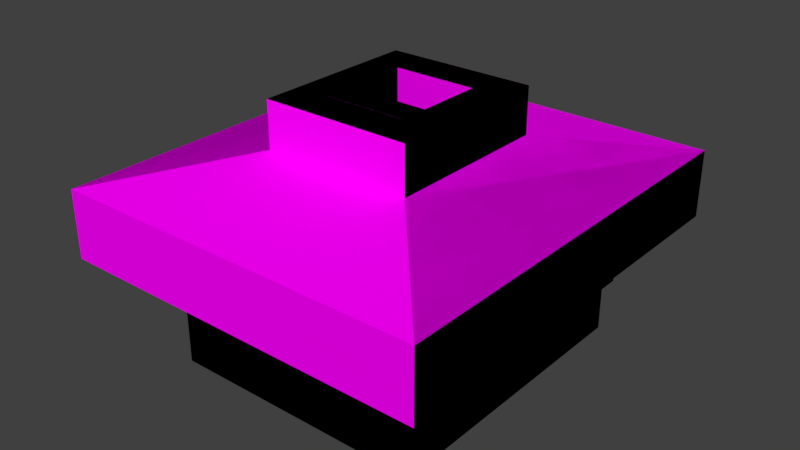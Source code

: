 # Source: Quiosque-bake_gg.blend  (saved by Blender 2.79.0; exported with 4.5.12 LTS)
import bpy
from mathutils import Matrix  # noqa: F401  (used for matrix-valued properties, if any)

bpy.ops.wm.read_factory_settings(use_empty=True)
scene = bpy.context.scene
scene.name = 'Scene'

# ---- collections
col_collection_1 = bpy.data.collections.new('Collection 1'); scene.collection.children.link(col_collection_1)

# ---- images (referenced by path relative to the original .blend; pixels are not part of the script)
import os
ASSET_DIR = os.environ.get("B2B_ASSET_DIR", "")  # directory of the original .blend (textures are referenced by path, not embedded)
HERE = os.path.dirname(os.path.abspath(__file__))  # packed textures are extracted next to this script under _unpacked/

def load_image(name, relpath, width, height, colorspace="sRGB"):
    """Load a texture the original file referenced (path relative to the .blend, or extracted next to this script)."""
    p = next((c for c in (os.path.join(HERE, relpath), os.path.join(ASSET_DIR, relpath)) if relpath and os.path.exists(c)), "")
    if p:
        img = bpy.data.images.load(p, check_existing=True)
        img.name = name
    else:  # same state as the original file: an image datablock whose file is absent (Cycles renders it pink)
        img = bpy.data.images.new(name, width, height)
        img.source = "FILE"
        img.filepath = "//" + (relpath or name)
    img.colorspace_settings.name = colorspace
    return img
img_quiosque = load_image('quiosque', '', 1024, 1024, 'sRGB')
img_ceramica_jpg_000 = load_image('ceramica.jpg.000', 'img quiosque/ceramica.jpg', 1024, 1024, 'sRGB')
img_branca_jpg_000 = load_image('branca.jpg.000', 'img quiosque/branca.jpg', 1024, 1024, 'sRGB')
img_granito_jpg_001 = load_image('granito.jpg.001', 'img quiosque/granito.jpg', 1024, 1024, 'sRGB')
img_metal_bordas_jpg_000 = load_image('metal bordas.jpg.000', 'img quiosque/metal bordas.jpg', 1024, 1024, 'sRGB')
img_metal_quadrado_jpg_003 = load_image('metal quadrado.jpg.003', 'img quiosque/metal quadrado.jpg', 1024, 1024, 'sRGB')
img_telhado_jpg_000 = load_image('telhado.jpg.000', 'img quiosque/telhado.jpg', 1024, 1024, 'sRGB')
img_azul_escuro_jpg_000 = load_image('azul escuro.jpg.000', 'img quiosque/azul escuro.jpg', 1024, 1024, 'sRGB')
img_metal_quadrado_jpg_002 = load_image('metal quadrado.jpg.002', 'metal quadrado.jpg', 1024, 1024, 'sRGB')
img_porta_jpg_001 = load_image('porta.jpg.001', 'porta.jpg', 1024, 1024, 'sRGB')

# ---- materials (node trees are filled in below, after node groups)
mat_material = bpy.data.materials.new('Material')
mat_material.alpha_threshold = 0.0
mat_material.roughness = 0.5
mat_ceramica_001 = bpy.data.materials.new('ceramica.001')
mat_ceramica_001.alpha_threshold = 0.0
mat_ceramica_001.roughness = 0.5
mat_concreto_001 = bpy.data.materials.new('concreto.001')
mat_concreto_001.alpha_threshold = 0.0
mat_concreto_001.roughness = 0.5
mat_granito_001 = bpy.data.materials.new('granito.001')
mat_granito_001.alpha_threshold = 0.0
mat_granito_001.roughness = 0.5
mat_parede_001 = bpy.data.materials.new('parede.001')
mat_parede_001.alpha_threshold = 0.0
mat_parede_001.roughness = 0.5
mat_metal_001 = bpy.data.materials.new('metal.001')
mat_metal_001.alpha_threshold = 0.0
mat_metal_001.roughness = 0.5
mat_metal_industrial_001 = bpy.data.materials.new('metal industrial.001')
mat_metal_industrial_001.alpha_threshold = 0.0
mat_metal_industrial_001.roughness = 0.5
mat_telhado_001 = bpy.data.materials.new('telhado.001')
mat_telhado_001.alpha_threshold = 0.0
mat_telhado_001.roughness = 0.5
mat_telhado_2_001 = bpy.data.materials.new('telhado 2.001')
mat_telhado_2_001.alpha_threshold = 0.0
mat_telhado_2_001.roughness = 0.5
mat_porta_metal_001 = bpy.data.materials.new('porta metal.001')
mat_porta_metal_001.alpha_threshold = 0.0
mat_porta_metal_001.roughness = 0.5
mat_porta_lateral_001 = bpy.data.materials.new('porta lateral.001')
mat_porta_lateral_001.alpha_threshold = 0.0
mat_porta_lateral_001.roughness = 0.5

# ---- material node trees
mat_material.use_nodes = True; mat_material.node_tree.nodes.clear()
_N = mat_material.node_tree.nodes; _L = mat_material.node_tree.links
n0 = _N.new('ShaderNodeOutputMaterial'); n0.name = 'Material Output'; n0.location = (300, 300)
n1 = _N.new('ShaderNodeBsdfDiffuse'); n1.name = 'Diffuse BSDF'; n1.location = (10, 300)
n2 = _N.new('ShaderNodeTexImage'); n2.name = 'Image Texture'; n2.location = (-280, 400)
n2.width = 140
n2.image = img_quiosque
_L.new(n1.outputs[0], n0.inputs[0])
_L.new(n2.outputs[0], n1.inputs[0])
n0.is_active_output = True
mat_ceramica_001.use_nodes = True; mat_ceramica_001.node_tree.nodes.clear()
_N = mat_ceramica_001.node_tree.nodes; _L = mat_ceramica_001.node_tree.links
n0 = _N.new('ShaderNodeOutputMaterial'); n0.name = 'Material Output'; n0.location = (300, 300)
n1 = _N.new('ShaderNodeBsdfDiffuse'); n1.name = 'Diffuse BSDF'; n1.location = (10, 300)
n2 = _N.new('ShaderNodeTexCoord'); n2.name = 'Texture Coordinate'; n2.location = (222, -231)
n3 = _N.new('ShaderNodeTexImage'); n3.name = 'Image Texture'; n3.location = (-87, 800)
n3.width = 140
n3.image = img_ceramica_jpg_000
n4 = _N.new('ShaderNodeMapping'); n4.name = 'Mapping'; n4.location = (-416, 290)
n4.vector_type = 'TEXTURE'
n4.inputs[3].default_value = (0.1, -0.1, 5.96e-08)
_L.new(n1.outputs[0], n0.inputs[0])
_L.new(n3.outputs[0], n1.inputs[0])
_L.new(n4.outputs[0], n3.inputs[0])
_L.new(n2.outputs[2], n4.inputs[0])
n0.is_active_output = True
mat_concreto_001.use_nodes = True; mat_concreto_001.node_tree.nodes.clear()
_N = mat_concreto_001.node_tree.nodes; _L = mat_concreto_001.node_tree.links
n0 = _N.new('ShaderNodeOutputMaterial'); n0.name = 'Material Output'; n0.location = (300, 300)
n1 = _N.new('ShaderNodeBsdfDiffuse'); n1.name = 'Diffuse BSDF'; n1.location = (10, 300)
n2 = _N.new('ShaderNodeTexCoord'); n2.name = 'Texture Coordinate'; n2.location = (122, -65)
n3 = _N.new('ShaderNodeTexImage'); n3.name = 'Image Texture'; n3.location = (-29, 651)
n3.width = 140
n3.image = img_branca_jpg_000
n4 = _N.new('ShaderNodeMapping'); n4.name = 'Mapping'; n4.location = (-250, 151)
n4.vector_type = 'TEXTURE'
n4.inputs[3].default_value = (0.1, 0.1, 0.1)
_L.new(n1.outputs[0], n0.inputs[0])
_L.new(n3.outputs[0], n1.inputs[0])
_L.new(n4.outputs[0], n3.inputs[0])
_L.new(n2.outputs[2], n4.inputs[0])
n0.is_active_output = True
mat_granito_001.use_nodes = True; mat_granito_001.node_tree.nodes.clear()
_N = mat_granito_001.node_tree.nodes; _L = mat_granito_001.node_tree.links
n0 = _N.new('ShaderNodeOutputMaterial'); n0.name = 'Material Output'; n0.location = (300, 300)
n1 = _N.new('ShaderNodeBsdfDiffuse'); n1.name = 'Diffuse BSDF'; n1.location = (10, 300)
n2 = _N.new('ShaderNodeTexCoord'); n2.name = 'Texture Coordinate'; n2.location = (193, -85)
n3 = _N.new('ShaderNodeTexImage'); n3.name = 'Image Texture'; n3.location = (24, 651)
n3.width = 140
n3.image = img_granito_jpg_001
n4 = _N.new('ShaderNodeMapping'); n4.name = 'Mapping'; n4.location = (-174, 119)
n4.vector_type = 'TEXTURE'
n4.inputs[3].default_value = (0.08, 0.08, 0.08)
_L.new(n1.outputs[0], n0.inputs[0])
_L.new(n3.outputs[0], n1.inputs[0])
_L.new(n4.outputs[0], n3.inputs[0])
_L.new(n2.outputs[2], n4.inputs[0])
n0.is_active_output = True
mat_parede_001.use_nodes = True; mat_parede_001.node_tree.nodes.clear()
_N = mat_parede_001.node_tree.nodes; _L = mat_parede_001.node_tree.links
n0 = _N.new('ShaderNodeOutputMaterial'); n0.name = 'Material Output'; n0.location = (300, 300)
n1 = _N.new('ShaderNodeBsdfDiffuse'); n1.name = 'Diffuse BSDF'; n1.location = (10, 300)
n2 = _N.new('ShaderNodeTexCoord'); n2.name = 'Texture Coordinate'; n2.location = (251, -83)
n3 = _N.new('ShaderNodeTexImage'); n3.name = 'Image Texture'; n3.location = (111, 613)
n3.width = 140
n3.image = img_ceramica_jpg_000
n4 = _N.new('ShaderNodeMapping'); n4.name = 'Mapping'; n4.location = (-177, 72)
n4.vector_type = 'TEXTURE'
n4.inputs[3].default_value = (0.1, 0.1, 0.1)
_L.new(n1.outputs[0], n0.inputs[0])
_L.new(n3.outputs[0], n1.inputs[0])
_L.new(n4.outputs[0], n3.inputs[0])
_L.new(n2.outputs[2], n4.inputs[0])
n0.is_active_output = True
mat_metal_001.use_nodes = True; mat_metal_001.node_tree.nodes.clear()
_N = mat_metal_001.node_tree.nodes; _L = mat_metal_001.node_tree.links
n0 = _N.new('ShaderNodeOutputMaterial'); n0.name = 'Material Output'; n0.location = (300, 300)
n1 = _N.new('ShaderNodeBsdfDiffuse'); n1.name = 'Diffuse BSDF'; n1.location = (10, 300)
n2 = _N.new('ShaderNodeTexCoord'); n2.name = 'Texture Coordinate'; n2.location = (219, 50)
n3 = _N.new('ShaderNodeTexImage'); n3.name = 'Image Texture'; n3.location = (133, 635)
n3.width = 140
n3.image = img_metal_bordas_jpg_000
n4 = _N.new('ShaderNodeMapping'); n4.name = 'Mapping'; n4.location = (-148, 123)
n4.vector_type = 'TEXTURE'
_L.new(n1.outputs[0], n0.inputs[0])
_L.new(n3.outputs[0], n1.inputs[0])
_L.new(n4.outputs[0], n3.inputs[0])
_L.new(n2.outputs[2], n4.inputs[0])
n0.is_active_output = True
mat_metal_industrial_001.use_nodes = True; mat_metal_industrial_001.node_tree.nodes.clear()
_N = mat_metal_industrial_001.node_tree.nodes; _L = mat_metal_industrial_001.node_tree.links
n0 = _N.new('ShaderNodeOutputMaterial'); n0.name = 'Material Output'; n0.location = (300, 300)
n1 = _N.new('ShaderNodeBsdfDiffuse'); n1.name = 'Diffuse BSDF'; n1.location = (10, 300)
n2 = _N.new('ShaderNodeTexCoord'); n2.name = 'Texture Coordinate'; n2.location = (260, -134)
n3 = _N.new('ShaderNodeTexImage'); n3.name = 'Image Texture'; n3.location = (136, 700)
n3.width = 140
n3.image = img_metal_quadrado_jpg_003
n4 = _N.new('ShaderNodeMapping'); n4.name = 'Mapping'; n4.location = (-143, 58)
n4.vector_type = 'TEXTURE'
n4.inputs[3].default_value = (3.0, 0.5, 1.0)
_L.new(n1.outputs[0], n0.inputs[0])
_L.new(n3.outputs[0], n1.inputs[0])
_L.new(n4.outputs[0], n3.inputs[0])
_L.new(n2.outputs[2], n4.inputs[0])
n0.is_active_output = True
mat_telhado_001.use_nodes = True; mat_telhado_001.node_tree.nodes.clear()
_N = mat_telhado_001.node_tree.nodes; _L = mat_telhado_001.node_tree.links
n0 = _N.new('ShaderNodeOutputMaterial'); n0.name = 'Material Output'; n0.location = (300, 300)
n1 = _N.new('ShaderNodeBsdfDiffuse'); n1.name = 'Diffuse BSDF'; n1.location = (10, 300)
n2 = _N.new('ShaderNodeTexCoord'); n2.name = 'Texture Coordinate'; n2.location = (221, -67)
n3 = _N.new('ShaderNodeTexImage'); n3.name = 'Image Texture'; n3.location = (73, 590)
n3.width = 140
n3.image = img_telhado_jpg_000
n4 = _N.new('ShaderNodeMapping'); n4.name = 'Mapping'; n4.location = (-145, 115)
_L.new(n1.outputs[0], n0.inputs[0])
_L.new(n3.outputs[0], n1.inputs[0])
_L.new(n4.outputs[0], n3.inputs[0])
_L.new(n2.outputs[2], n4.inputs[0])
n0.is_active_output = True
mat_telhado_2_001.use_nodes = True; mat_telhado_2_001.node_tree.nodes.clear()
_N = mat_telhado_2_001.node_tree.nodes; _L = mat_telhado_2_001.node_tree.links
n0 = _N.new('ShaderNodeOutputMaterial'); n0.name = 'Material Output'; n0.location = (300, 300)
n1 = _N.new('ShaderNodeBsdfDiffuse'); n1.name = 'Diffuse BSDF'; n1.location = (10, 300)
n2 = _N.new('ShaderNodeTexCoord'); n2.name = 'Texture Coordinate'; n2.location = (281, -165)
n3 = _N.new('ShaderNodeTexImage'); n3.name = 'Image Texture'; n3.location = (167, 660)
n3.width = 140
n3.image = img_azul_escuro_jpg_000
n4 = _N.new('ShaderNodeMapping'); n4.name = 'Mapping'; n4.location = (-94, 76)
n4.vector_type = 'TEXTURE'
_L.new(n1.outputs[0], n0.inputs[0])
_L.new(n3.outputs[0], n1.inputs[0])
_L.new(n4.outputs[0], n3.inputs[0])
_L.new(n2.outputs[2], n4.inputs[0])
n0.is_active_output = True
mat_porta_metal_001.use_nodes = True; mat_porta_metal_001.node_tree.nodes.clear()
_N = mat_porta_metal_001.node_tree.nodes; _L = mat_porta_metal_001.node_tree.links
n0 = _N.new('ShaderNodeOutputMaterial'); n0.name = 'Material Output'; n0.location = (300, 300)
n1 = _N.new('ShaderNodeBsdfDiffuse'); n1.name = 'Diffuse BSDF'; n1.location = (10, 300)
n2 = _N.new('ShaderNodeTexCoord'); n2.name = 'Texture Coordinate'; n2.location = (311, 53)
n3 = _N.new('ShaderNodeTexImage'); n3.name = 'Image Texture'; n3.location = (221, 646)
n3.width = 140
n3.image = img_metal_quadrado_jpg_002
n4 = _N.new('ShaderNodeMapping'); n4.name = 'Mapping'; n4.location = (-158, 151)
n4.vector_type = 'TEXTURE'
n4.inputs[3].default_value = (0.9, 0.4, 0.1)
_L.new(n1.outputs[0], n0.inputs[0])
_L.new(n3.outputs[0], n1.inputs[0])
_L.new(n4.outputs[0], n3.inputs[0])
_L.new(n2.outputs[2], n4.inputs[0])
n0.is_active_output = True
mat_porta_lateral_001.use_nodes = True; mat_porta_lateral_001.node_tree.nodes.clear()
_N = mat_porta_lateral_001.node_tree.nodes; _L = mat_porta_lateral_001.node_tree.links
n0 = _N.new('ShaderNodeOutputMaterial'); n0.name = 'Material Output'; n0.location = (300, 300)
n1 = _N.new('ShaderNodeBsdfDiffuse'); n1.name = 'Diffuse BSDF'; n1.location = (10, 300)
n2 = _N.new('ShaderNodeTexCoord'); n2.name = 'Texture Coordinate'; n2.location = (152, -316)
n3 = _N.new('ShaderNodeMapping'); n3.name = 'Mapping'; n3.location = (-248, -2)
n3.vector_type = 'TEXTURE'
n3.inputs[3].default_value = (0.5, 1.0, 1.0)
n4 = _N.new('ShaderNodeTexImage'); n4.name = 'Image Texture'; n4.location = (-190, 485)
n4.width = 140
n4.image = img_porta_jpg_001
_L.new(n1.outputs[0], n0.inputs[0])
_L.new(n4.outputs[0], n1.inputs[0])
_L.new(n3.outputs[0], n4.inputs[0])
_L.new(n2.outputs[2], n3.inputs[0])
n0.is_active_output = True

# ---- world
world_world = bpy.data.worlds.new('World'); scene.world = world_world
world_world.color = (0.05088, 0.05088, 0.05088)
world_world.use_sun_shadow = False
world_world.sun_shadow_jitter_overblur = 0.0
world_world.cycles.sampling_method = 'MANUAL'

# ---- meshes
me_plane_007 = bpy.data.meshes.new('Plane.007')
me_plane_007.from_pydata([(-0.075, -0.2745, 0.0), (0.075, -0.2745, 0.0), (-0.075, -0.1245, 0.0), (0.075, -0.1245, 0.0), (-0.075, 0.1755, 0.0), (0.075, 0.1755, 0.0), (-0.375, -0.2745, 0.0), (-0.375, -0.1245, 0.0), (-0.075, 2.676, 0.0), (0.075, 2.676, 0.0), (-0.075, 2.826, 0.0), (0.075, 2.826, 0.0), (-0.075, 5.326, 0.0), (0.075, 5.326, 0.0), (-0.075, 5.626, 0.0), (0.075, 5.626, 0.0), (-0.075, 5.776, 0.0), (0.075, 5.776, 0.0), (-0.375, 5.626, 0.0), (-0.375, 5.776, 0.0), (-1.875, 5.626, 0.0), (-1.875, 5.776, 0.0), (-3.875, 5.626, 0.0), (-3.875, 5.776, 0.0), (-4.875, 5.626, 0.0), (-4.875, 5.776, 0.0), (-5.175, 5.626, 0.0), (-5.175, 5.776, 0.0), (-5.325, 5.626, 0.0), (-5.325, 5.776, 0.0), (-1.875, -0.2745, 0.0), (-1.875, -0.1245, 0.0), (-4.875, -0.2745, 0.0), (-4.875, -0.1245, 0.0), (-5.175, -0.2745, 0.0), (-5.175, -0.1245, 0.0), (-5.325, -0.2745, 0.0), (-5.325, -0.1245, 0.0), (-0.075, -0.1245, 1.0), (-0.075, -0.2745, 1.0), (0.075, -0.2745, 1.0), (0.075, -0.1245, 1.0), (0.075, 0.1755, 1.0), (-0.075, 0.1755, 1.0), (-0.375, -0.1245, 1.0), (-0.375, -0.2745, 1.0), (0.075, 2.676, 1.0), (-0.075, 2.676, 1.0), (0.075, 2.826, 1.0), (-0.075, 2.826, 1.0), (0.075, 5.326, 1.0), (-0.075, 5.326, 1.0), (0.075, 5.626, 1.0), (-0.075, 5.626, 1.0), (0.075, 5.776, 1.0), (-0.075, 5.776, 1.0), (-0.375, 5.776, 1.0), (-0.375, 5.626, 1.0), (-1.875, 5.776, 1.0), (-1.875, 5.626, 1.0), (-3.875, 5.776, 1.0), (-3.875, 5.626, 1.0), (-4.875, 5.776, 1.0), (-4.875, 5.626, 1.0), (-5.175, 5.776, 1.0), (-5.175, 5.626, 1.0), (-5.325, 5.776, 1.0), (-5.325, 5.626, 1.0), (-1.875, -0.1245, 1.0), (-1.875, -0.2745, 1.0), (-4.875, -0.1245, 1.0), (-4.875, -0.2745, 1.0), (-5.175, -0.1245, 1.0), (-5.175, -0.2745, 1.0), (-5.325, -0.1245, 1.0), (-5.325, -0.2745, 1.0), (-0.075, -0.1245, 1.15), (-0.075, -0.2745, 1.15), (0.075, -0.2745, 1.15), (0.075, -0.1245, 1.15), (0.075, 0.1755, 1.15), (-0.075, 0.1755, 1.15), (-0.375, -0.1245, 1.15), (-0.375, -0.2745, 1.15), (0.075, 2.676, 1.15), (-0.075, 2.676, 1.15), (0.075, 2.826, 1.15), (-0.075, 2.826, 1.15), (0.075, 5.326, 1.15), (-0.075, 5.326, 1.15), (0.075, 5.626, 1.15), (-0.075, 5.626, 1.15), (0.075, 5.776, 1.15), (-0.075, 5.776, 1.15), (-0.375, 5.776, 1.15), (-0.375, 5.626, 1.15), (-1.875, 5.776, 1.15), (-1.875, 5.626, 1.15), (-3.875, 5.776, 1.15), (-3.875, 5.626, 1.15), (-4.875, 5.776, 1.15), (-4.875, 5.626, 1.15), (-5.175, 5.776, 1.15), (-5.175, 5.626, 1.15), (-5.325, 5.776, 1.15), (-5.325, 5.626, 1.15), (-1.875, -0.1245, 1.15), (-1.875, -0.2745, 1.15), (-4.875, -0.1245, 1.15), (-4.875, -0.2745, 1.15), (-5.175, -0.1245, 1.15), (-5.175, -0.2745, 1.15), (-5.325, -0.1245, 1.15), (-5.325, -0.2745, 1.15), (-0.075, -0.1245, 2.15), (-0.075, -0.2745, 2.15), (0.075, -0.2745, 2.15), (0.075, -0.1245, 2.15), (0.075, 0.1755, 2.15), (-0.075, 0.1755, 2.15), (-0.375, -0.1245, 2.15), (-0.375, -0.2745, 2.15), (0.075, 2.676, 2.15), (-0.075, 2.676, 2.15), (0.075, 2.826, 2.15), (-0.075, 2.826, 2.15), (0.075, 5.326, 2.15), (-0.075, 5.326, 2.15), (0.075, 5.626, 2.15), (-0.075, 5.626, 2.15), (0.075, 5.776, 2.15), (-0.075, 5.776, 2.15), (-0.375, 5.776, 2.15), (-0.375, 5.626, 2.15), (-1.875, 5.776, 2.15), (-1.875, 5.626, 2.15), (-3.875, 5.776, 2.15), (-3.875, 5.626, 2.15), (-4.875, 5.776, 2.15), (-4.875, 5.626, 2.15), (-5.175, 5.776, 2.15), (-5.175, 5.626, 2.15), (-5.325, 5.776, 2.15), (-5.325, 5.626, 2.15), (-1.875, -0.1245, 2.15), (-1.875, -0.2745, 2.15), (-4.875, -0.1245, 2.15), (-4.875, -0.2745, 2.15), (-5.175, -0.1245, 2.15), (-5.175, -0.2745, 2.15), (-5.325, -0.1245, 2.15), (-5.325, -0.2745, 2.15), (-0.075, -0.1245, 2.3), (-0.075, -0.2745, 2.3), (0.075, -0.2745, 2.3), (0.075, -0.1245, 2.3), (0.075, 0.1755, 2.3), (-0.075, 0.1755, 2.3), (-0.375, -0.1245, 2.3), (-0.375, -0.2745, 2.3), (0.075, 2.676, 2.3), (-0.075, 2.676, 2.3), (0.075, 2.826, 2.3), (-0.075, 2.826, 2.3), (0.075, 5.326, 2.3), (-0.075, 5.326, 2.3), (0.075, 5.626, 2.3), (-0.075, 5.626, 2.3), (0.075, 5.776, 2.3), (-0.075, 5.776, 2.3), (-0.375, 5.776, 2.3), (-0.375, 5.626, 2.3), (-1.875, 5.776, 2.3), (-1.875, 5.626, 2.3), (-3.875, 5.776, 2.3), (-3.875, 5.626, 2.3), (-4.875, 5.776, 2.3), (-4.875, 5.626, 2.3), (-5.175, 5.776, 2.3), (-5.175, 5.626, 2.3), (-5.325, 5.776, 2.3), (-5.325, 5.626, 2.3), (-1.875, -0.1245, 2.3), (-1.875, -0.2745, 2.3), (-4.875, -0.1245, 2.3), (-4.875, -0.2745, 2.3), (-5.175, -0.1245, 2.3), (-5.175, -0.2745, 2.3), (-5.325, -0.1245, 2.3), (-5.325, -0.2745, 2.3), (-0.075, 5.626, 1.075), (-1.875, 5.776, 1.075), (0.075, -0.1245, 1.075), (0.075, 0.1755, 1.075), (-1.875, -0.1245, 1.075), (-4.875, -0.1245, 1.075), (-1.875, 5.626, 1.075), (-0.075, 0.1755, 1.075), (-0.075, -0.1245, 1.075), (-4.875, -0.2745, 1.075), (-1.875, -0.2745, 1.075), (0.075, 2.826, 1.075), (0.075, 5.326, 1.075), (-3.875, 5.776, 1.075), (-3.875, 5.626, 1.075), (-0.075, 5.326, 1.075), (-0.075, 2.826, 1.075), (-4.875, 5.776, 1.075), (-4.875, 5.626, 1.075), (0.075, 5.626, 1.075), (-5.175, -0.2745, 1.075), (-0.075, -0.2745, 1.075), (-0.375, -0.2745, 1.075), (-0.075, 5.776, 1.075), (0.075, 5.776, 1.075), (-5.175, -0.1245, 1.075), (-0.375, -0.1245, 1.075), (-5.175, 5.626, 1.075), (-5.325, -0.2745, 1.075), (-5.325, -0.1245, 1.075), (-5.175, 5.776, 1.075), (-0.075, 2.676, 1.075), (-5.325, 5.626, 1.075), (-5.325, 5.776, 1.075), (0.075, 2.676, 1.075), (-0.375, 5.626, 1.075), (-0.375, 5.776, 1.075), (0.075, -0.2745, 1.075), (0.226, 0.1755, 1.075), (0.226, 0.1755, 1.15), (0.226, 5.326, 1.075), (0.226, 5.326, 1.15), (0.226, -0.2745, 1.15), (0.226, -0.1245, 1.15), (0.226, 2.676, 1.15), (0.226, 2.826, 1.15), (0.226, 5.626, 1.15), (0.226, 5.776, 1.15), (0.226, 5.626, 1.075), (0.226, 2.676, 1.075), (0.226, -0.2745, 1.075), (0.226, -0.1245, 1.075), (0.226, 2.826, 1.075), (0.226, 5.776, 1.075), (1.252, -1.593, 2.384), (1.252, 7.094, 2.384), (-6.502, 7.094, 2.384), (-6.502, -1.593, 2.384), (1.252, -1.593, 3.774), (1.252, 7.094, 3.774), (-6.502, 7.094, 3.774), (-6.502, -1.593, 3.774), (-1.073, 1.012, 4.303), (-1.073, 4.489, 4.303), (-4.177, 4.489, 4.303), (-4.177, 1.012, 4.303), (-1.073, 1.012, 5.261), (-1.073, 4.489, 5.261), (-4.177, 4.489, 5.261), (-4.177, 1.012, 5.261), (-1.76, 1.781, 5.261), (-1.76, 3.72, 5.261), (-3.49, 3.72, 5.261), (-3.49, 1.781, 5.261), (-1.76, 1.781, 4.594), (-1.76, 3.72, 4.594), (-3.49, 3.72, 4.594), (-3.49, 1.781, 4.594), (-1.875, -0.4245, 1.075), (-1.875, -0.4245, 1.15), (-0.075, -0.4245, 1.15), (0.075, -0.4245, 1.15), (-0.375, -0.4245, 1.15), (-0.075, -0.4245, 1.075), (0.075, -0.4245, 1.075), (-0.375, -0.4245, 1.075), (0.226, -0.4245, 1.075), (0.226, -0.4245, 1.15), (0.075, 5.926, 1.15), (-0.075, 5.926, 1.15), (-0.375, 5.926, 1.15), (-1.875, 5.926, 1.15), (-0.075, 5.926, 1.075), (-0.375, 5.926, 1.075), (-1.875, 5.926, 1.075), (0.226, 5.926, 1.075), (0.075, 5.926, 1.075), (0.226, 5.926, 1.15)], [], [(16, 19, 56, 55), (29, 28, 67, 66), (36, 34, 73, 75), (18, 14, 53, 57), (25, 27, 64, 62), (5, 9, 46, 42), (37, 36, 75, 74), (26, 24, 63, 65), (8, 4, 43, 47), (33, 35, 72, 70), (15, 17, 54, 52), (22, 23, 25, 24), (34, 32, 71, 73), (2, 7, 44, 38), (17, 16, 55, 54), (6, 0, 39, 45), (31, 33, 70, 68), (13, 15, 52, 50), (24, 25, 62, 63), (217, 208, 101, 103), (198, 216, 82, 76), (195, 215, 110, 108), (243, 214, 286, 285), (77, 83, 272, 270), (210, 199, 109, 111), (227, 192, 241, 240), (208, 207, 100, 101), (190, 205, 89, 91), (191, 203, 98, 96), (86, 84, 234, 235), (194, 195, 108, 106), (204, 196, 97, 99), (197, 198, 76, 81), (199, 200, 107, 109), (209, 214, 243, 238), (203, 204, 99, 98), (205, 206, 87, 89), (10, 8, 47, 49), (0, 1, 40, 39), (28, 37, 74, 67), (9, 11, 48, 46), (27, 29, 66, 64), (1, 3, 41, 40), (20, 18, 57, 59), (35, 26, 65, 72), (19, 21, 58, 56), (12, 10, 49, 51), (30, 6, 45, 69), (23, 22, 61, 60), (11, 13, 50, 48), (7, 31, 68, 44), (4, 2, 38, 43), (22, 20, 59, 61), (3, 5, 42, 41), (21, 23, 60, 58), (14, 12, 51, 53), (32, 30, 69, 71), (105, 112, 150, 143), (95, 91, 129, 133), (94, 95, 133, 132), (81, 80, 84, 85), (104, 105, 143, 142), (87, 86, 88, 89), (113, 111, 149, 151), (90, 92, 130, 128), (100, 102, 140, 138), (95, 94, 96, 97), (85, 84, 122, 123), (112, 113, 151, 150), (103, 101, 139, 141), (83, 82, 106, 107), (76, 82, 120, 114), (108, 110, 148, 146), (92, 93, 131, 130), (83, 77, 115, 121), (219, 218, 113, 112), (207, 220, 102, 100), (90, 88, 231, 236), (218, 210, 111, 113), (221, 197, 81, 85), (223, 222, 105, 104), (202, 209, 238, 230), (225, 190, 91, 95), (222, 219, 112, 105), (220, 223, 104, 102), (93, 92, 278, 279), (215, 217, 103, 110), (206, 221, 85, 87), (200, 212, 275, 268), (80, 79, 233, 229), (78, 77, 270, 271), (237, 243, 285, 287), (196, 225, 95, 97), (216, 194, 106, 82), (191, 96, 281, 284), (126, 128, 166, 164), (141, 139, 177, 179), (151, 149, 187, 189), (129, 127, 165, 167), (116, 117, 155, 154), (150, 151, 189, 188), (175, 177, 139, 137), (115, 116, 154, 153), (146, 148, 186, 184), (127, 125, 163, 165), (134, 136, 174, 172), (149, 147, 185, 187), (122, 124, 162, 160), (137, 135, 173, 175), (86, 87, 125, 124), (102, 104, 142, 140), (93, 94, 132, 131), (110, 103, 141, 148), (87, 85, 123, 125), (107, 106, 144, 145), (77, 78, 116, 115), (97, 96, 134, 135), (84, 86, 124, 122), (78, 79, 117, 116), (89, 88, 126, 127), (80, 81, 119, 118), (98, 99, 137, 136), (109, 107, 145, 147), (81, 76, 114, 119), (99, 97, 135, 137), (106, 108, 146, 144), (79, 80, 118, 117), (96, 98, 136, 134), (91, 89, 127, 129), (82, 83, 121, 120), (101, 100, 138, 139), (88, 90, 128, 126), (111, 109, 147, 149), (153, 154, 155, 152), (152, 155, 156, 157), (153, 152, 158, 159), (161, 160, 162, 163), (165, 164, 166, 167), (167, 166, 168, 169), (167, 169, 170, 171), (173, 172, 174, 175), (177, 176, 178, 179), (179, 178, 180, 181), (183, 182, 184, 185), (185, 184, 186, 187), (187, 186, 188, 189), (181, 188, 186, 179), (156, 160, 161, 157), (138, 140, 178, 176), (130, 131, 169, 168), (143, 150, 188, 181), (119, 114, 152, 157), (142, 143, 181, 180), (148, 141, 179, 186), (117, 118, 156, 155), (128, 130, 168, 166), (158, 182, 183, 159), (140, 142, 180, 178), (135, 133, 171, 173), (121, 115, 153, 159), (120, 144, 182, 158), (133, 129, 167, 171), (114, 120, 158, 152), (131, 132, 170, 169), (118, 122, 160, 156), (147, 145, 183, 185), (134, 132, 133, 135), (126, 124, 125, 127), (144, 146, 184, 182), (174, 176, 177, 175), (125, 123, 161, 163), (157, 161, 123, 119), (119, 123, 122, 118), (165, 163, 162, 164), (164, 162, 124, 126), (173, 171, 170, 172), (172, 170, 132, 134), (137, 139, 138, 136), (136, 138, 176, 174), (159, 183, 145, 121), (121, 145, 144, 120), (56, 58, 191, 226), (44, 68, 194, 216), (59, 57, 225, 196), (40, 41, 192, 227), (69, 45, 212, 200), (46, 48, 201, 224), (39, 40, 227, 211), (49, 47, 221, 206), (72, 65, 217, 215), (55, 56, 226, 213), (64, 66, 223, 220), (67, 74, 219, 222), (57, 53, 190, 225), (42, 46, 224, 193), (66, 67, 222, 223), (47, 43, 197, 221), (75, 73, 210, 218), (52, 54, 214, 209), (62, 64, 220, 207), (74, 75, 218, 219), (51, 49, 206, 205), (60, 61, 204, 203), (48, 50, 202, 201), (71, 69, 200, 199), (43, 38, 198, 197), (61, 59, 196, 204), (68, 70, 195, 194), (41, 42, 193, 192), (58, 60, 203, 191), (53, 51, 205, 190), (63, 62, 207, 208), (50, 52, 209, 202), (73, 71, 199, 210), (45, 39, 211, 212), (54, 55, 213, 214), (70, 72, 215, 195), (38, 44, 216, 198), (65, 63, 208, 217), (230, 238, 236, 231), (241, 228, 229, 233), (242, 230, 231, 235), (238, 243, 237, 236), (228, 239, 234, 229), (239, 242, 235, 234), (240, 241, 233, 232), (227, 240, 276, 274), (92, 90, 236, 237), (79, 78, 232, 233), (192, 193, 228, 241), (224, 201, 242, 239), (193, 224, 239, 228), (88, 86, 235, 231), (201, 202, 230, 242), (84, 80, 229, 234), (168, 154, 189, 180), (247, 251, 250, 246), (180, 246, 245, 168), (154, 244, 247, 189), (189, 247, 246, 180), (168, 245, 244, 154), (251, 255, 254, 250), (245, 249, 248, 244), (246, 250, 249, 245), (244, 248, 251, 247), (254, 258, 257, 253), (249, 253, 252, 248), (250, 254, 253, 249), (248, 252, 255, 251), (259, 263, 262, 258), (252, 256, 259, 255), (255, 259, 258, 254), (253, 257, 256, 252), (261, 265, 264, 260), (257, 261, 260, 256), (258, 262, 261, 257), (256, 260, 263, 259), (265, 266, 267, 264), (262, 266, 265, 261), (260, 264, 267, 263), (263, 267, 266, 262), (275, 273, 270, 272), (273, 274, 271, 270), (268, 275, 272, 269), (271, 274, 276, 277), (83, 107, 269, 272), (232, 78, 271, 277), (240, 232, 277, 276), (212, 211, 273, 275), (211, 227, 274, 273), (107, 200, 268, 269), (286, 282, 279, 278), (282, 283, 280, 279), (286, 278, 287, 285), (283, 284, 281, 280), (213, 226, 283, 282), (96, 94, 280, 281), (94, 93, 279, 280), (214, 213, 282, 286), (226, 191, 284, 283), (92, 237, 287, 278), (123, 85, 81, 119), (127, 89, 87, 125), (135, 97, 95, 133), (106, 82, 120, 144), (22, 24, 139, 137)])
_uv = me_plane_007.uv_layers.new(name='UVMap')
_uv.uv.foreach_set('vector', [0.3237, 0.5274, 0.3237, 0.558, 0.2267, 0.558, 0.2267, 0.5274, 1.002, 0.176, 0.9771, 0.176, 0.9771, 0.0191, 1.002, 0.0191, 0.3559, 0.3724, 0.3692, 0.3724, 0.3692, 0.4565, 0.3559, 0.4565, 0.8572, 0.7261, 0.8572, 0.7407, 0.8109, 0.7407, 0.8109, 0.7261, 0.1854, 0.3748, 0.1854, 0.4215, 0.03752, 0.4215, 0.03752, 0.3748, 0.5922, 0.633, 0.5922, 0.9528, 0.4707, 0.9528, 0.4707, 0.633, 0.02657, 0.176, 0.001775, 0.176, 0.001775, 0.0191, 0.02657, 0.0191, 0.7904, 0.9835, 0.7904, 0.9982, 0.7441, 0.9982, 0.7441, 0.9835, 0.7109, 0.6945, 0.7109, 0.8165, 0.6646, 0.8165, 0.6646, 0.6945, 0.8572, 0.9824, 0.8572, 0.997, 0.8109, 0.997, 0.8109, 0.9824, 0.03832, 0.7177, 0.04564, 0.7177, 0.04564, 0.764, 0.03832, 0.764, 0.6709, 0.9185, 0.6639, 0.9185, 0.6639, 0.8697, 0.6709, 0.8697, 0.3692, 0.3724, 0.3958, 0.3724, 0.3958, 0.4565, 0.3692, 0.4565, 0.8572, 0.7481, 0.8572, 0.7627, 0.8109, 0.7627, 0.8109, 0.7481, 0.3299, 0.909, 0.3299, 0.9163, 0.2836, 0.9163, 0.2836, 0.909, 0.3237, 0.5274, 0.3237, 0.558, 0.2267, 0.558, 0.2267, 0.5274, 0.8572, 0.8359, 0.8572, 0.9824, 0.8109, 0.9824, 0.8109, 0.8359, 0.4707, 0.633, 0.4707, 0.5946, 0.5922, 0.5946, 0.5922, 0.633, 0.3065, 0.8934, 0.3065, 0.8983, 0.2722, 0.8983, 0.2722, 0.8934, 0.7939, 0.9835, 0.7939, 0.9982, 0.7904, 0.9982, 0.7904, 0.9835, 0.8109, 0.7481, 0.8109, 0.7627, 0.8074, 0.7627, 0.8074, 0.7481, 0.8109, 0.9824, 0.8109, 0.997, 0.8074, 0.997, 0.8074, 0.9824, 0.6362, 0.6406, 0.6138, 0.6406, 0.6138, 0.6171, 0.6362, 0.6171, 0.9034, 0.6406, 0.8588, 0.6406, 0.8588, 0.6171, 0.9034, 0.6171, 0.3692, 0.4628, 0.3958, 0.4628, 0.3958, 0.4691, 0.3692, 0.4691, 0.9401, 0.9945, 0.9401, 0.974, 0.9597, 0.974, 0.9597, 0.9945, 0.3116, 0.8934, 0.3116, 0.8983, 0.3091, 0.8983, 0.3091, 0.8934, 0.6521, 0.9334, 0.6521, 0.9393, 0.6507, 0.9393, 0.6507, 0.9334, 0.6806, 0.5497, 0.9888, 0.5497, 0.9888, 0.5607, 0.6806, 0.5607, 0.9401, 0.5907, 0.9401, 0.5702, 0.9597, 0.5702, 0.9597, 0.5907, 0.8109, 0.8359, 0.8109, 0.9824, 0.8074, 0.9824, 0.8074, 0.8359, 0.7713, 0.7838, 0.7713, 0.8814, 0.7679, 0.8814, 0.7679, 0.7838, 0.6521, 0.9334, 0.6521, 0.9393, 0.6507, 0.9393, 0.6507, 0.9334, 0.3958, 0.4628, 0.6616, 0.4628, 0.6616, 0.4691, 0.3958, 0.4691, 0.9597, 0.974, 0.9597, 0.9945, 0.9401, 0.9945, 0.9401, 0.974, 0.3116, 0.8934, 0.3116, 0.8983, 0.3091, 0.8983, 0.3091, 0.8934, 0.6521, 0.9393, 0.6521, 0.9883, 0.6507, 0.9883, 0.6507, 0.9393, 0.7109, 0.8165, 0.7109, 0.8239, 0.6646, 0.8239, 0.6646, 0.8165, 0.2836, 0.9163, 0.2836, 0.909, 0.3299, 0.909, 0.3299, 0.9163, 0.9771, 0.176, 0.02657, 0.176, 0.02657, 0.0191, 0.9771, 0.0191, 0.03121, 0.7725, 0.03854, 0.7725, 0.03854, 0.8188, 0.03121, 0.8188, 0.1854, 0.4215, 0.1854, 0.4449, 0.03752, 0.4449, 0.03752, 0.4215, 0.03832, 0.7177, 0.04564, 0.7177, 0.04564, 0.764, 0.03832, 0.764, 0.8572, 0.7627, 0.8572, 0.8359, 0.8109, 0.8359, 0.8109, 0.7627, 0.7904, 0.7029, 0.7904, 0.9835, 0.7441, 0.9835, 0.7441, 0.7029, 0.2267, 0.5274, 0.2267, 0.3741, 0.3237, 0.3741, 0.3237, 0.5274, 0.7109, 0.6945, 0.7109, 0.8165, 0.6646, 0.8165, 0.6646, 0.6945, 0.3237, 0.3741, 0.3237, 0.5274, 0.2267, 0.5274, 0.2267, 0.3741, 0.3065, 0.8934, 0.3065, 0.8983, 0.2722, 0.8983, 0.2722, 0.8934, 0.5922, 0.633, 0.5922, 0.9528, 0.4707, 0.9528, 0.4707, 0.633, 0.8572, 0.7627, 0.8572, 0.8359, 0.8109, 0.8359, 0.8109, 0.7627, 0.7109, 0.6799, 0.7109, 0.6945, 0.6646, 0.6945, 0.6646, 0.6799, 0.6806, 0.3705, 0.9888, 0.3705, 0.9888, 0.5168, 0.6806, 0.5168, 0.4707, 0.633, 0.4707, 0.5946, 0.5922, 0.5946, 0.5922, 0.633, 0.6806, 0.3705, 0.9888, 0.3705, 0.9888, 0.5168, 0.6806, 0.5168, 0.7109, 0.6799, 0.7109, 0.6945, 0.6646, 0.6945, 0.6646, 0.6799, 0.3958, 0.3724, 0.6616, 0.3724, 0.6616, 0.4565, 0.3958, 0.4565, 0.02657, 0.0191, 0.9771, 0.0191, 0.9771, 0.176, 0.02657, 0.176, 0.7151, 0.9795, 0.7151, 0.9942, 0.6688, 0.9942, 0.6688, 0.9795, 0.6292, 0.9185, 0.6222, 0.9185, 0.6222, 0.8697, 0.6292, 0.8697, 0.9596, 0.9329, 0.9401, 0.9329, 0.9401, 0.5907, 0.9596, 0.5907, 0.001775, 0.0191, 0.02657, 0.0191, 0.02657, 0.176, 0.001775, 0.176, 0.9402, 0.5907, 0.9597, 0.5907, 0.9597, 0.9329, 0.9402, 0.9329, 0.3559, 0.4691, 0.3692, 0.4691, 0.3692, 0.5532, 0.3559, 0.5532, 0.04487, 0.6906, 0.03755, 0.6906, 0.03755, 0.6443, 0.04487, 0.6443, 0.1854, 0.3748, 0.1854, 0.4215, 0.03752, 0.4215, 0.03752, 0.3748, 0.6362, 0.6406, 0.6362, 0.6171, 0.8588, 0.6171, 0.8588, 0.6406, 0.02129, 0.8266, 0.01101, 0.8266, 0.01101, 0.7543, 0.02129, 0.7543, 0.9771, 0.0191, 1.002, 0.0191, 1.002, 0.176, 0.9771, 0.176, 0.7904, 0.9835, 0.7904, 0.9982, 0.7441, 0.9982, 0.7441, 0.9835, 0.8588, 0.6171, 0.8588, 0.6406, 0.6362, 0.6406, 0.6362, 0.6171, 0.8572, 0.7481, 0.8572, 0.7627, 0.8109, 0.7627, 0.8109, 0.7481, 0.8572, 0.9824, 0.8572, 0.997, 0.8109, 0.997, 0.8109, 0.9824, 0.2259, 0.9336, 0.2259, 0.9263, 0.2723, 0.9263, 0.2723, 0.9336, 0.2723, 0.9336, 0.2723, 0.9482, 0.2259, 0.9482, 0.2259, 0.9336, 0.9771, 0.00733, 1.002, 0.00733, 1.002, 0.0191, 0.9771, 0.0191, 0.03752, 0.3748, 0.03752, 0.4215, 0.02643, 0.4215, 0.02643, 0.3748, 0.9401, 0.974, 0.9401, 0.9329, 0.9597, 0.9329, 0.9597, 0.974, 0.3559, 0.4628, 0.3692, 0.4628, 0.3692, 0.4691, 0.3559, 0.4691, 0.6521, 0.9393, 0.6521, 0.9883, 0.6507, 0.9883, 0.6507, 0.9393, 0.001775, 0.00733, 0.02657, 0.00733, 0.02657, 0.0191, 0.001775, 0.0191, 0.9597, 0.9329, 0.9597, 0.974, 0.9401, 0.974, 0.9401, 0.9329, 0.7713, 0.9546, 0.7713, 0.9693, 0.7679, 0.9693, 0.7679, 0.9546, 0.02657, 0.00733, 0.9771, 0.00733, 0.9771, 0.0191, 0.02657, 0.0191, 0.03752, 0.4215, 0.03752, 0.4449, 0.02643, 0.4449, 0.02643, 0.4215, 0.9256, 0.6406, 0.9034, 0.6406, 0.9034, 0.6171, 0.9256, 0.6171, 0.7939, 0.7029, 0.7939, 0.9835, 0.7904, 0.9835, 0.7904, 0.7029, 0.6521, 0.9883, 0.6521, 0.9912, 0.6507, 0.9912, 0.6507, 0.9883, 0.8588, 0.6406, 0.6362, 0.6406, 0.6362, 0.6171, 0.8588, 0.6171, 0.9597, 0.9329, 0.9597, 0.974, 0.9401, 0.974, 0.9401, 0.9329, 0.9256, 0.6406, 0.9034, 0.6406, 0.9034, 0.6171, 0.9256, 0.6171, 0.2451, 0.9767, 0.2451, 0.985, 0.2276, 0.985, 0.2276, 0.9767, 0.7713, 0.8814, 0.7713, 0.9546, 0.7679, 0.9546, 0.7679, 0.8814, 0.8109, 0.7627, 0.8109, 0.8359, 0.8074, 0.8359, 0.8074, 0.7627, 0.3484, 0.915, 0.3449, 0.915, 0.3449, 0.9077, 0.3484, 0.9077, 0.01885, 0.6017, 0.01885, 0.587, 0.0258, 0.587, 0.0258, 0.6017, 0.7441, 0.9835, 0.7441, 0.9982, 0.7371, 0.9982, 0.7371, 0.9835, 0.3559, 0.5532, 0.3692, 0.5532, 0.3692, 0.5658, 0.3559, 0.5658, 0.6321, 0.9334, 0.6321, 0.9393, 0.6293, 0.9393, 0.6293, 0.9334, 0.0258, 0.5797, 0.0258, 0.587, 0.01885, 0.587, 0.01885, 0.5797, 0.9771, 0.176, 1.002, 0.176, 1.002, 0.1996, 0.9771, 0.1996, 0.751, 0.8005, 0.751, 0.7517, 0.758, 0.7517, 0.758, 0.8005, 0.2792, 0.9332, 0.2719, 0.9332, 0.2719, 0.9263, 0.2792, 0.9263, 0.7441, 0.9835, 0.7441, 0.9982, 0.7371, 0.9982, 0.7371, 0.9835, 0.6321, 0.9393, 0.6321, 0.9883, 0.6293, 0.9883, 0.6293, 0.9393, 0.6806, 0.5168, 0.9888, 0.5168, 0.9888, 0.5387, 0.6806, 0.5387, 0.3692, 0.5532, 0.3958, 0.5532, 0.3958, 0.5658, 0.3692, 0.5658, 0.03121, 0.8188, 0.03854, 0.8188, 0.03854, 0.8257, 0.03121, 0.8257, 0.758, 0.8005, 0.758, 0.8981, 0.751, 0.8981, 0.751, 0.8005, 0.02129, 0.8266, 0.01101, 0.8266, 0.01101, 0.7543, 0.02129, 0.7543, 0.1854, 0.4215, 0.1854, 0.4449, 0.03752, 0.4449, 0.03752, 0.4215, 0.2723, 0.9336, 0.2723, 0.9482, 0.2259, 0.9482, 0.2259, 0.9336, 0.7904, 0.7029, 0.7904, 0.9835, 0.7441, 0.9835, 0.7441, 0.7029, 0.6507, 0.9883, 0.6507, 0.9912, 0.6321, 0.9912, 0.6321, 0.9883, 0.6361, 0.8697, 0.6431, 0.8697, 0.6431, 0.9185, 0.6361, 0.9185, 0.2259, 0.9336, 0.2259, 0.9263, 0.2723, 0.9263, 0.2723, 0.9336, 0.6431, 0.9185, 0.6361, 0.9185, 0.6361, 0.8697, 0.6431, 0.8697, 0.03121, 0.7725, 0.03854, 0.7725, 0.03854, 0.8188, 0.03121, 0.8188, 0.03755, 0.6443, 0.04487, 0.6443, 0.04487, 0.6906, 0.03755, 0.6906, 0.657, 0.9185, 0.65, 0.9185, 0.65, 0.8697, 0.657, 0.8697, 0.657, 0.9185, 0.65, 0.9185, 0.65, 0.8697, 0.657, 0.8697, 0.3065, 0.8934, 0.3065, 0.8983, 0.2722, 0.8983, 0.2722, 0.8934, 0.3958, 0.4691, 0.6616, 0.4691, 0.6616, 0.5532, 0.3958, 0.5532, 0.6507, 0.9334, 0.6507, 0.9393, 0.6321, 0.9393, 0.6321, 0.9334, 0.6806, 0.3705, 0.9888, 0.3705, 0.9888, 0.5168, 0.6806, 0.5168, 0.8572, 0.8359, 0.8572, 0.9824, 0.8109, 0.9824, 0.8109, 0.8359, 0.04487, 0.6443, 0.05952, 0.6443, 0.05952, 0.6906, 0.04487, 0.6906, 0.9888, 0.5168, 0.6806, 0.5168, 0.6806, 0.3705, 0.9888, 0.3705, 0.6507, 0.9334, 0.6507, 0.9393, 0.6321, 0.9393, 0.6321, 0.9334, 0.6292, 0.9185, 0.6222, 0.9185, 0.6222, 0.8697, 0.6292, 0.8697, 0.3065, 0.8934, 0.3065, 0.8983, 0.2722, 0.8983, 0.2722, 0.8934, 0.05952, 0.6906, 0.04487, 0.6906, 0.04487, 0.6443, 0.05952, 0.6443, 0.3692, 0.4691, 0.3958, 0.4691, 0.3958, 0.5532, 0.3692, 0.5532, 0.1509, 0.8928, 0.1503, 0.8928, 0.1503, 0.8921, 0.1509, 0.8921, 0.1509, 0.8921, 0.1503, 0.8921, 0.1503, 0.8907, 0.1509, 0.8907, 0.1509, 0.8928, 0.1509, 0.8921, 0.1522, 0.8921, 0.1522, 0.8928, 0.1509, 0.8793, 0.1503, 0.8793, 0.1503, 0.8786, 0.1509, 0.8786, 0.1509, 0.8671, 0.1503, 0.8671, 0.1503, 0.8658, 0.1509, 0.8658, 0.1213, 0.9116, 0.1211, 0.9116, 0.1211, 0.9114, 0.1213, 0.9114, 0.1213, 0.9116, 0.1213, 0.9114, 0.1217, 0.9114, 0.1217, 0.9116, 0.1587, 0.8658, 0.1587, 0.8651, 0.1675, 0.8651, 0.1675, 0.8658, 0.1718, 0.8658, 0.1718, 0.8651, 0.1731, 0.8651, 0.1731, 0.8658, 0.1731, 0.8658, 0.1731, 0.8651, 0.1738, 0.8651, 0.1738, 0.8658, 0.1587, 0.8928, 0.1587, 0.8921, 0.1718, 0.8921, 0.1718, 0.8928, 0.1718, 0.8928, 0.1718, 0.8921, 0.1731, 0.8921, 0.1731, 0.8928, 0.1731, 0.8928, 0.1731, 0.8921, 0.1738, 0.8921, 0.1738, 0.8928, 0.1738, 0.8658, 0.1738, 0.8921, 0.1731, 0.8921, 0.1731, 0.8658, 0.1503, 0.8907, 0.1503, 0.8793, 0.1509, 0.8793, 0.1509, 0.8907, 0.02643, 0.3748, 0.02643, 0.4215, 0.004247, 0.4215, 0.004247, 0.3748, 0.711, 0.9595, 0.711, 0.9697, 0.7014, 0.9697, 0.7014, 0.9595, 0.02657, 0.176, 0.9771, 0.176, 0.9771, 0.1996, 0.02657, 0.1996, 0.6321, 0.9334, 0.6321, 0.9393, 0.6293, 0.9393, 0.6293, 0.9334, 0.001775, 0.176, 0.02657, 0.176, 0.02657, 0.1996, 0.001775, 0.1996, 0.7441, 0.7029, 0.7441, 0.9835, 0.7371, 0.9835, 0.7371, 0.7029, 0.0258, 0.587, 0.0258, 0.6017, 0.01885, 0.6017, 0.01885, 0.587, 0.01885, 0.587, 0.01885, 0.5797, 0.0258, 0.5797, 0.0258, 0.587, 0.1522, 0.8921, 0.1587, 0.8921, 0.1587, 0.8928, 0.1522, 0.8928, 0.02643, 0.4215, 0.02643, 0.4449, 0.004247, 0.4449, 0.004247, 0.4215, 0.758, 0.8981, 0.758, 0.9713, 0.751, 0.9713, 0.751, 0.8981, 0.2792, 0.9336, 0.2792, 0.9482, 0.2723, 0.9482, 0.2723, 0.9336, 0.758, 0.7517, 0.758, 0.8249, 0.751, 0.8249, 0.751, 0.7517, 0.7441, 0.9835, 0.7441, 0.9982, 0.7371, 0.9982, 0.7371, 0.9835, 0.7441, 0.9835, 0.7441, 0.9982, 0.7371, 0.9982, 0.7371, 0.9835, 0.7014, 0.9595, 0.7014, 0.9392, 0.711, 0.9392, 0.711, 0.9595, 0.01885, 0.7237, 0.01885, 0.6017, 0.0258, 0.6017, 0.0258, 0.7237, 0.3958, 0.5532, 0.6616, 0.5532, 0.6616, 0.5658, 0.3958, 0.5658, 0.6153, 0.8697, 0.6153, 0.9429, 0.6083, 0.9429, 0.6083, 0.8697, 0.3126, 0.945, 0.4346, 0.945, 0.4346, 0.9519, 0.3126, 0.9519, 0.758, 0.8249, 0.758, 0.9713, 0.751, 0.9713, 0.751, 0.8249, 0.1675, 0.8651, 0.1718, 0.8651, 0.1718, 0.8658, 0.1675, 0.8658, 0.6321, 0.9883, 0.6321, 0.9912, 0.6293, 0.9912, 0.6293, 0.9883, 0.6293, 0.9883, 0.6293, 0.9393, 0.6321, 0.9393, 0.6321, 0.9883, 0.4346, 0.9519, 0.3126, 0.9519, 0.3126, 0.945, 0.4346, 0.945, 0.1509, 0.8671, 0.1509, 0.8786, 0.1503, 0.8786, 0.1503, 0.8671, 0.0258, 0.6017, 0.0258, 0.7237, 0.01885, 0.7237, 0.01885, 0.6017, 0.1587, 0.8658, 0.1522, 0.8658, 0.1522, 0.8651, 0.1587, 0.8651, 0.711, 0.8377, 0.711, 0.9392, 0.7014, 0.9392, 0.7014, 0.8377, 0.6639, 0.9185, 0.6639, 0.8697, 0.6709, 0.8697, 0.6709, 0.9185, 0.6918, 0.9358, 0.6918, 0.8681, 0.7014, 0.8681, 0.7014, 0.9358, 0.1569, 0.9851, 0.1569, 0.9119, 0.1639, 0.9119, 0.1639, 0.9851, 0.6153, 0.8697, 0.6153, 0.9429, 0.6083, 0.9429, 0.6083, 0.8697, 0.2012, 0.9146, 0.2012, 0.9878, 0.1977, 0.9878, 0.1977, 0.9146, 0.8109, 0.7627, 0.8109, 0.8359, 0.8074, 0.8359, 0.8074, 0.7627, 0.7713, 0.8814, 0.7713, 0.9546, 0.7679, 0.9546, 0.7679, 0.8814, 0.02927, 0.5797, 0.02927, 0.587, 0.0258, 0.587, 0.0258, 0.5797, 0.1977, 0.9878, 0.1977, 0.9146, 0.2012, 0.9146, 0.2012, 0.9878, 0.03121, 0.8188, 0.03854, 0.8188, 0.03854, 0.8223, 0.03121, 0.8223, 0.1977, 0.8999, 0.1977, 0.8926, 0.2012, 0.8926, 0.2012, 0.8999, 0.6535, 0.9883, 0.6535, 0.9912, 0.6521, 0.9912, 0.6521, 0.9883, 0.7939, 0.7029, 0.7939, 0.9835, 0.7904, 0.9835, 0.7904, 0.7029, 0.2012, 0.8999, 0.2012, 0.9146, 0.1977, 0.9146, 0.1977, 0.8999, 0.03752, 0.4215, 0.03752, 0.4449, 0.02643, 0.4449, 0.02643, 0.4215, 0.9771, 0.0191, 0.02657, 0.0191, 0.02657, 0.00733, 0.9771, 0.00733, 0.7713, 0.9546, 0.7713, 0.9693, 0.7679, 0.9693, 0.7679, 0.9546, 0.02927, 0.6017, 0.02927, 0.7237, 0.0258, 0.7237, 0.0258, 0.6017, 1.002, 0.0191, 0.9771, 0.0191, 0.9771, 0.00733, 1.002, 0.00733, 0.6535, 0.9393, 0.6535, 0.9883, 0.6521, 0.9883, 0.6521, 0.9393, 0.3559, 0.4565, 0.3692, 0.4565, 0.3692, 0.4628, 0.3559, 0.4628, 0.02927, 0.5797, 0.02927, 0.587, 0.0258, 0.587, 0.0258, 0.5797, 0.03752, 0.3748, 0.03752, 0.4215, 0.02643, 0.4215, 0.02643, 0.3748, 0.02657, 0.0191, 0.001775, 0.0191, 0.001776, 0.00733, 0.02657, 0.00733, 0.6535, 0.9393, 0.6535, 0.9883, 0.6521, 0.9883, 0.6521, 0.9393, 0.3116, 0.8934, 0.3116, 0.8983, 0.3091, 0.8983, 0.3091, 0.8934, 0.02927, 0.6017, 0.02927, 0.7237, 0.0258, 0.7237, 0.0258, 0.6017, 0.3958, 0.4565, 0.6616, 0.4565, 0.6616, 0.4628, 0.3958, 0.4628, 0.6535, 0.9334, 0.6535, 0.9393, 0.6521, 0.9393, 0.6521, 0.9334, 0.7713, 0.7838, 0.7713, 0.8814, 0.7679, 0.8814, 0.7679, 0.7838, 0.8109, 0.8359, 0.8109, 0.9824, 0.8074, 0.9824, 0.8074, 0.8359, 0.02927, 0.587, 0.02927, 0.6017, 0.0258, 0.6017, 0.0258, 0.587, 0.6806, 0.5497, 0.9888, 0.5497, 0.9888, 0.5607, 0.6806, 0.5607, 0.6535, 0.9334, 0.6535, 0.9393, 0.6521, 0.9393, 0.6521, 0.9334, 0.3116, 0.8934, 0.3116, 0.8983, 0.3091, 0.8983, 0.3091, 0.8934, 0.02927, 0.587, 0.02927, 0.6017, 0.0258, 0.6017, 0.0258, 0.587, 0.3692, 0.4565, 0.3958, 0.4565, 0.3958, 0.4628, 0.3692, 0.4628, 0.1977, 0.9146, 0.1977, 0.8999, 0.2012, 0.8999, 0.2012, 0.9146, 0.2012, 0.8926, 0.2012, 0.8999, 0.1977, 0.8999, 0.1977, 0.8926, 0.8109, 0.9824, 0.8109, 0.997, 0.8074, 0.997, 0.8074, 0.9824, 0.8109, 0.7481, 0.8109, 0.7627, 0.8074, 0.7627, 0.8074, 0.7481, 0.7939, 0.9835, 0.7939, 0.9982, 0.7904, 0.9982, 0.7904, 0.9835, 0.2976, 0.985, 0.2626, 0.985, 0.2626, 0.9767, 0.2976, 0.9767, 0.2626, 0.9767, 0.2976, 0.9767, 0.2976, 0.985, 0.2626, 0.985, 0.2976, 0.9767, 0.5892, 0.9767, 0.5892, 0.985, 0.2976, 0.985, 0.2626, 0.985, 0.2451, 0.985, 0.2451, 0.9767, 0.2626, 0.9767, 0.2976, 0.9767, 0.5892, 0.9767, 0.5892, 0.985, 0.2976, 0.985, 0.5892, 0.9767, 0.6067, 0.9767, 0.6067, 0.985, 0.5892, 0.985, 0.2451, 0.9767, 0.2626, 0.9767, 0.2626, 0.985, 0.2451, 0.985, 0.6362, 0.6406, 0.6138, 0.6406, 0.6138, 0.6171, 0.6362, 0.6171, 0.9401, 0.9945, 0.9401, 0.974, 0.9597, 0.974, 0.9597, 0.9945, 0.9597, 0.974, 0.9597, 0.9945, 0.9401, 0.9945, 0.9401, 0.974, 0.9399, 0.974, 0.9399, 0.9329, 0.9596, 0.9329, 0.9596, 0.974, 0.9598, 0.5702, 0.9598, 0.5907, 0.9402, 0.5907, 0.9402, 0.5702, 0.9401, 0.9329, 0.9401, 0.5907, 0.9597, 0.5907, 0.9597, 0.9329, 0.9401, 0.9329, 0.9401, 0.5907, 0.9597, 0.5907, 0.9597, 0.9329, 0.9597, 0.5907, 0.9597, 0.9329, 0.9401, 0.9329, 0.9401, 0.5907, 0.9597, 0.5907, 0.9597, 0.9329, 0.9401, 0.9329, 0.9401, 0.5907, 0.07971, 0.9773, 0.07971, 0.9304, 0.1195, 0.9304, 0.1195, 0.9773, 0.9911, 0.2057, 0.9911, 0.3558, 0.003008, 0.3558, 0.003006, 0.2057, 0.2482, 0.8008, 0.2787, 0.8367, 0.07782, 0.8367, 0.1083, 0.8008, 0.1083, 0.6357, 0.07782, 0.5997, 0.2787, 0.5997, 0.2482, 0.6357, 0.2482, 0.6357, 0.2787, 0.5997, 0.2787, 0.8367, 0.2482, 0.8008, 0.1083, 0.8008, 0.07782, 0.8367, 0.07782, 0.5997, 0.1083, 0.6357, 0.01389, 0.9201, 0.03103, 0.9403, 0.03103, 0.9673, 0.01389, 0.9876, 0.9911, 0.2057, 0.9911, 0.3558, 0.003008, 0.3558, 0.003006, 0.2057, 0.8849, 0.2057, 0.8849, 0.3558, 0.003008, 0.3558, 0.003006, 0.2057, 0.8849, 0.2057, 0.8849, 0.3558, 0.003008, 0.3558, 0.003006, 0.2057, 0.9142, 0.8896, 0.8865, 0.8896, 0.8865, 0.7951, 0.9142, 0.7951, 0.07103, 0.9876, 0.0539, 0.9673, 0.0539, 0.9403, 0.07103, 0.9201, 0.01389, 0.9876, 0.03103, 0.9673, 0.0539, 0.9673, 0.07103, 0.9876, 0.07103, 0.9201, 0.0539, 0.9403, 0.03103, 0.9403, 0.01389, 0.9201, 0.01395, 0.8528, 0.02658, 0.8677, 0.02658, 0.9052, 0.01395, 0.9201, 0.8865, 0.7951, 0.9142, 0.7951, 0.9142, 0.8896, 0.8865, 0.8896, 0.9142, 0.9955, 0.8865, 0.9955, 0.8865, 0.8896, 0.9142, 0.8896, 0.9142, 0.9955, 0.8865, 0.9955, 0.8865, 0.8896, 0.9142, 0.8896, 0.4034, 0.6885, 0.4343, 0.6885, 0.4343, 0.7831, 0.4034, 0.7831, 0.07103, 0.9201, 0.0584, 0.9052, 0.0584, 0.8677, 0.07103, 0.8528, 0.01395, 0.9201, 0.02658, 0.9052, 0.0584, 0.9052, 0.07103, 0.9201, 0.07103, 0.8528, 0.0584, 0.8677, 0.02658, 0.8677, 0.01395, 0.8528, 0.07103, 0.8616, 0.1206, 0.8616, 0.1206, 0.9201, 0.07103, 0.9201, 0.4343, 0.6885, 0.4034, 0.6885, 0.4034, 0.604, 0.4343, 0.604, 0.4034, 0.604, 0.4343, 0.604, 0.4343, 0.6885, 0.4034, 0.6885, 0.4034, 0.6885, 0.4343, 0.6885, 0.4343, 0.7831, 0.4034, 0.7831, 0.2972, 0.9714, 0.2632, 0.9714, 0.2632, 0.9633, 0.2972, 0.9633, 0.2632, 0.9714, 0.2462, 0.9714, 0.2462, 0.9633, 0.2632, 0.9633, 0.4672, 0.9714, 0.2972, 0.9714, 0.2972, 0.9633, 0.4672, 0.9633, 0.2462, 0.9633, 0.2462, 0.9714, 0.2291, 0.9714, 0.2291, 0.9633, 0.8588, 0.6406, 0.6362, 0.6406, 0.6362, 0.6171, 0.8588, 0.6171, 0.6362, 0.6406, 0.6138, 0.6406, 0.6138, 0.6171, 0.6362, 0.6171, 0.2451, 0.9767, 0.2451, 0.985, 0.2276, 0.985, 0.2276, 0.9767, 0.9034, 0.6406, 0.8588, 0.6406, 0.8588, 0.6171, 0.9034, 0.6171, 0.9256, 0.6406, 0.9034, 0.6406, 0.9034, 0.6171, 0.9256, 0.6171, 0.3449, 0.9077, 0.3484, 0.9077, 0.3484, 0.915, 0.3449, 0.915, 0.2462, 0.9633, 0.2632, 0.9633, 0.2632, 0.9714, 0.2462, 0.9714, 0.2632, 0.9633, 0.2972, 0.9633, 0.2972, 0.9714, 0.2632, 0.9714, 0.2462, 0.9633, 0.2462, 0.9714, 0.2291, 0.9714, 0.2291, 0.9633, 0.2972, 0.9633, 0.4672, 0.9633, 0.4672, 0.9714, 0.2972, 0.9714, 0.9034, 0.6406, 0.8588, 0.6406, 0.8588, 0.6171, 0.9034, 0.6171, 0.8588, 0.6406, 0.6362, 0.6406, 0.6362, 0.6171, 0.8588, 0.6171, 0.9034, 0.6406, 0.8588, 0.6406, 0.8588, 0.6171, 0.9034, 0.6171, 0.9256, 0.6406, 0.9034, 0.6406, 0.9034, 0.6171, 0.9256, 0.6171, 0.8588, 0.6406, 0.6362, 0.6406, 0.6362, 0.6171, 0.8588, 0.6171, 0.6138, 0.6171, 0.6362, 0.6171, 0.6362, 0.6406, 0.6138, 0.6406, 0.3781, 0.8502, 0.2936, 0.8502, 0.2936, 0.6277, 0.3781, 0.6277, 0.3781, 0.8502, 0.2936, 0.8502, 0.2936, 0.6277, 0.3781, 0.6277, 0.03184, 0.5609, 0.03184, 0.472, 0.1724, 0.472, 0.1724, 0.5609, 0.1724, 0.5609, 0.03184, 0.5609, 0.03184, 0.472, 0.1724, 0.472, 0.4485, 0.9288, 0.3935, 0.9288, 0.3935, 0.8042, 0.4485, 0.8042])
me_plane_007.materials.append(mat_material)
me_plane_007.use_remesh_preserve_volume = False
me_plane_007.use_remesh_preserve_attributes = False
me_plane_007.use_mirror_vertex_groups = False
me_plane_007.update()
me_plane_000 = bpy.data.meshes.new('Plane.000')
me_plane_000.from_pydata([(-0.075, -0.075, 0.0), (0.075, -0.075, 0.0), (-0.075, 0.075, 0.0), (0.075, 0.075, 0.0), (-0.075, 0.375, 0.0), (0.075, 0.375, 0.0), (-0.375, -0.075, 0.0), (-0.375, 0.075, 0.0), (-0.075, 2.875, 0.0), (0.075, 2.875, 0.0), (-0.075, 3.025, 0.0), (0.075, 3.025, 0.0), (-0.075, 5.525, 0.0), (0.075, 5.525, 0.0), (-0.075, 5.825, 0.0), (0.075, 5.825, 0.0), (-0.075, 5.975, 0.0), (0.075, 5.975, 0.0), (-0.375, 5.825, 0.0), (-0.375, 5.975, 0.0), (-1.875, 5.825, 0.0), (-1.875, 5.975, 0.0), (-3.875, 5.825, 0.0), (-3.875, 5.975, 0.0), (-4.875, 5.825, 0.0), (-4.875, 5.975, 0.0), (-5.175, 5.825, 0.0), (-5.175, 5.975, 0.0), (-5.325, 5.825, 0.0), (-5.325, 5.975, 0.0), (-1.875, -0.075, 0.0), (-1.875, 0.075, 0.0), (-4.875, -0.075, 0.0), (-4.875, 0.075, 0.0), (-5.175, -0.075, 0.0), (-5.175, 0.075, 0.0), (-5.325, -0.075, 0.0), (-5.325, 0.075, 0.0), (-0.075, 0.075, 1.0), (-0.075, -0.075, 1.0), (0.075, -0.075, 1.0), (0.075, 0.075, 1.0), (0.075, 0.375, 1.0), (-0.075, 0.375, 1.0), (-0.375, 0.075, 1.0), (-0.375, -0.075, 1.0), (0.075, 2.875, 1.0), (-0.075, 2.875, 1.0), (0.075, 3.025, 1.0), (-0.075, 3.025, 1.0), (0.075, 5.525, 1.0), (-0.075, 5.525, 1.0), (0.075, 5.825, 1.0), (-0.075, 5.825, 1.0), (0.075, 5.975, 1.0), (-0.075, 5.975, 1.0), (-0.375, 5.975, 1.0), (-0.375, 5.825, 1.0), (-1.875, 5.975, 1.0), (-1.875, 5.825, 1.0), (-3.875, 5.975, 1.0), (-3.875, 5.825, 1.0), (-4.875, 5.975, 1.0), (-4.875, 5.825, 1.0), (-5.175, 5.975, 1.0), (-5.175, 5.825, 1.0), (-5.325, 5.975, 1.0), (-5.325, 5.825, 1.0), (-1.875, 0.075, 1.0), (-1.875, -0.075, 1.0), (-4.875, 0.075, 1.0), (-4.875, -0.075, 1.0), (-5.175, 0.075, 1.0), (-5.175, -0.075, 1.0), (-5.325, 0.075, 1.0), (-5.325, -0.075, 1.0), (-0.075, 0.075, 1.15), (-0.075, -0.075, 1.15), (0.075, -0.075, 1.15), (0.075, 0.075, 1.15), (0.075, 0.375, 1.15), (-0.075, 0.375, 1.15), (-0.375, 0.075, 1.15), (-0.375, -0.075, 1.15), (0.075, 2.875, 1.15), (-0.075, 2.875, 1.15), (0.075, 3.025, 1.15), (-0.075, 3.025, 1.15), (0.075, 5.525, 1.15), (-0.075, 5.525, 1.15), (0.075, 5.825, 1.15), (-0.075, 5.825, 1.15), (0.075, 5.975, 1.15), (-0.075, 5.975, 1.15), (-0.375, 5.975, 1.15), (-0.375, 5.825, 1.15), (-1.875, 5.975, 1.15), (-1.875, 5.825, 1.15), (-3.875, 5.975, 1.15), (-3.875, 5.825, 1.15), (-4.875, 5.975, 1.15), (-4.875, 5.825, 1.15), (-5.175, 5.975, 1.15), (-5.175, 5.825, 1.15), (-5.325, 5.975, 1.15), (-5.325, 5.825, 1.15), (-1.875, 0.075, 1.15), (-1.875, -0.075, 1.15), (-4.875, 0.075, 1.15), (-4.875, -0.075, 1.15), (-5.175, 0.075, 1.15), (-5.175, -0.075, 1.15), (-5.325, 0.075, 1.15), (-5.325, -0.075, 1.15), (-0.075, 0.075, 2.15), (-0.075, -0.075, 2.15), (0.075, -0.075, 2.15), (0.075, 0.075, 2.15), (0.075, 0.375, 2.15), (-0.075, 0.375, 2.15), (-0.375, 0.075, 2.15), (-0.375, -0.075, 2.15), (0.075, 2.875, 2.15), (-0.075, 2.875, 2.15), (0.075, 3.025, 2.15), (-0.075, 3.025, 2.15), (0.075, 5.525, 2.15), (-0.075, 5.525, 2.15), (0.075, 5.825, 2.15), (-0.075, 5.825, 2.15), (0.075, 5.975, 2.15), (-0.075, 5.975, 2.15), (-0.375, 5.975, 2.15), (-0.375, 5.825, 2.15), (-1.875, 5.975, 2.15), (-1.875, 5.825, 2.15), (-3.875, 5.975, 2.15), (-3.875, 5.825, 2.15), (-4.875, 5.975, 2.15), (-4.875, 5.825, 2.15), (-5.175, 5.975, 2.15), (-5.175, 5.825, 2.15), (-5.325, 5.975, 2.15), (-5.325, 5.825, 2.15), (-1.875, 0.075, 2.15), (-1.875, -0.075, 2.15), (-4.875, 0.075, 2.15), (-4.875, -0.075, 2.15), (-5.175, 0.075, 2.15), (-5.175, -0.075, 2.15), (-5.325, 0.075, 2.15), (-5.325, -0.075, 2.15), (-0.075, 0.075, 2.3), (-0.075, -0.075, 2.3), (0.075, -0.075, 2.3), (0.075, 0.075, 2.3), (0.075, 0.375, 2.3), (-0.075, 0.375, 2.3), (-0.375, 0.075, 2.3), (-0.375, -0.075, 2.3), (0.075, 2.875, 2.3), (-0.075, 2.875, 2.3), (0.075, 3.025, 2.3), (-0.075, 3.025, 2.3), (0.075, 5.525, 2.3), (-0.075, 5.525, 2.3), (0.075, 5.825, 2.3), (-0.075, 5.825, 2.3), (0.075, 5.975, 2.3), (-0.075, 5.975, 2.3), (-0.375, 5.975, 2.3), (-0.375, 5.825, 2.3), (-1.875, 5.975, 2.3), (-1.875, 5.825, 2.3), (-3.875, 5.975, 2.3), (-3.875, 5.825, 2.3), (-4.875, 5.975, 2.3), (-4.875, 5.825, 2.3), (-5.175, 5.975, 2.3), (-5.175, 5.825, 2.3), (-5.325, 5.975, 2.3), (-5.325, 5.825, 2.3), (-1.875, 0.075, 2.3), (-1.875, -0.075, 2.3), (-4.875, 0.075, 2.3), (-4.875, -0.075, 2.3), (-5.175, 0.075, 2.3), (-5.175, -0.075, 2.3), (-5.325, 0.075, 2.3), (-5.325, -0.075, 2.3), (-0.075, 5.825, 1.075), (-1.875, 5.975, 1.075), (0.075, 0.075, 1.075), (0.075, 0.375, 1.075), (-1.875, 0.075, 1.075), (-4.875, 0.075, 1.075), (-1.875, 5.825, 1.075), (-0.075, 0.375, 1.075), (-0.075, 0.075, 1.075), (-4.875, -0.075, 1.075), (-1.875, -0.075, 1.075), (0.075, 3.025, 1.075), (0.075, 5.525, 1.075), (-3.875, 5.975, 1.075), (-3.875, 5.825, 1.075), (-0.075, 5.525, 1.075), (-0.075, 3.025, 1.075), (-4.875, 5.975, 1.075), (-4.875, 5.825, 1.075), (0.075, 5.825, 1.075), (-5.175, -0.075, 1.075), (-0.075, -0.075, 1.075), (-0.375, -0.075, 1.075), (-0.075, 5.975, 1.075), (0.075, 5.975, 1.075), (-5.175, 0.075, 1.075), (-0.375, 0.075, 1.075), (-5.175, 5.825, 1.075), (-5.325, -0.075, 1.075), (-5.325, 0.075, 1.075), (-5.175, 5.975, 1.075), (-0.075, 2.875, 1.075), (-5.325, 5.825, 1.075), (-5.325, 5.975, 1.075), (0.075, 2.875, 1.075), (-0.375, 5.825, 1.075), (-0.375, 5.975, 1.075), (0.075, -0.075, 1.075), (0.226, 0.375, 1.075), (0.226, 0.375, 1.15), (0.226, 5.525, 1.075), (0.226, 5.525, 1.15), (0.226, -0.075, 1.15), (0.226, 0.075, 1.15), (0.226, 2.875, 1.15), (0.226, 3.025, 1.15), (0.226, 5.825, 1.15), (0.226, 5.975, 1.15), (0.226, 5.825, 1.075), (0.226, 2.875, 1.075), (0.226, -0.075, 1.075), (0.226, 0.075, 1.075), (0.226, 3.025, 1.075), (0.226, 5.975, 1.075), (1.252, -1.393, 2.384), (1.252, 7.293, 2.384), (-6.502, 7.293, 2.384), (-6.502, -1.393, 2.384), (1.252, -1.393, 3.774), (1.252, 7.293, 3.774), (-6.502, 7.293, 3.774), (-6.502, -1.393, 3.774), (-1.073, 1.212, 4.303), (-1.073, 4.688, 4.303), (-4.177, 4.688, 4.303), (-4.177, 1.212, 4.303), (-1.073, 1.212, 5.261), (-1.073, 4.688, 5.261), (-4.177, 4.688, 5.261), (-4.177, 1.212, 5.261), (-1.76, 1.981, 5.261), (-1.76, 3.919, 5.261), (-3.49, 3.919, 5.261), (-3.49, 1.981, 5.261), (-1.76, 1.981, 4.594), (-1.76, 3.919, 4.594), (-3.49, 3.919, 4.594), (-3.49, 1.981, 4.594), (-1.875, -0.225, 1.075), (-1.875, -0.225, 1.15), (-0.075, -0.225, 1.15), (0.075, -0.225, 1.15), (-0.375, -0.225, 1.15), (-0.075, -0.225, 1.075), (0.075, -0.225, 1.075), (-0.375, -0.225, 1.075), (0.226, -0.225, 1.075), (0.226, -0.225, 1.15), (0.075, 6.125, 1.15), (-0.075, 6.125, 1.15), (-0.375, 6.125, 1.15), (-1.875, 6.125, 1.15), (-0.075, 6.125, 1.075), (-0.375, 6.125, 1.075), (-1.875, 6.125, 1.075), (0.226, 6.125, 1.075), (0.075, 6.125, 1.075), (0.226, 6.125, 1.15)], [], [(16, 19, 56, 55), (29, 28, 67, 66), (36, 34, 73, 75), (18, 14, 53, 57), (25, 27, 64, 62), (5, 9, 46, 42), (37, 36, 75, 74), (26, 24, 63, 65), (8, 4, 43, 47), (33, 35, 72, 70), (15, 17, 54, 52), (22, 23, 25, 24), (34, 32, 71, 73), (2, 7, 44, 38), (17, 16, 55, 54), (6, 0, 39, 45), (31, 33, 70, 68), (13, 15, 52, 50), (24, 25, 62, 63), (217, 208, 101, 103), (198, 216, 82, 76), (195, 215, 110, 108), (243, 214, 286, 285), (77, 83, 272, 270), (210, 199, 109, 111), (227, 192, 241, 240), (208, 207, 100, 101), (190, 205, 89, 91), (191, 203, 98, 96), (86, 84, 234, 235), (194, 195, 108, 106), (204, 196, 97, 99), (197, 198, 76, 81), (199, 200, 107, 109), (209, 214, 243, 238), (203, 204, 99, 98), (205, 206, 87, 89), (10, 8, 47, 49), (0, 1, 40, 39), (28, 37, 74, 67), (9, 11, 48, 46), (27, 29, 66, 64), (1, 3, 41, 40), (20, 18, 57, 59), (35, 26, 65, 72), (19, 21, 58, 56), (12, 10, 49, 51), (30, 6, 45, 69), (23, 22, 61, 60), (11, 13, 50, 48), (7, 31, 68, 44), (4, 2, 38, 43), (22, 20, 59, 61), (3, 5, 42, 41), (21, 23, 60, 58), (14, 12, 51, 53), (32, 30, 69, 71), (105, 112, 150, 143), (95, 91, 129, 133), (94, 95, 133, 132), (81, 80, 84, 85), (104, 105, 143, 142), (87, 86, 88, 89), (113, 111, 149, 151), (90, 92, 130, 128), (100, 102, 140, 138), (95, 94, 96, 97), (85, 84, 122, 123), (112, 113, 151, 150), (103, 101, 139, 141), (83, 82, 106, 107), (76, 82, 120, 114), (108, 110, 148, 146), (92, 93, 131, 130), (83, 77, 115, 121), (219, 218, 113, 112), (207, 220, 102, 100), (90, 88, 231, 236), (218, 210, 111, 113), (221, 197, 81, 85), (223, 222, 105, 104), (202, 209, 238, 230), (225, 190, 91, 95), (222, 219, 112, 105), (220, 223, 104, 102), (93, 92, 278, 279), (215, 217, 103, 110), (206, 221, 85, 87), (200, 212, 275, 268), (80, 79, 233, 229), (78, 77, 270, 271), (237, 243, 285, 287), (196, 225, 95, 97), (216, 194, 106, 82), (191, 96, 281, 284), (126, 128, 166, 164), (141, 139, 177, 179), (151, 149, 187, 189), (129, 127, 165, 167), (116, 117, 155, 154), (150, 151, 189, 188), (175, 177, 139, 137), (115, 116, 154, 153), (146, 148, 186, 184), (127, 125, 163, 165), (134, 136, 174, 172), (149, 147, 185, 187), (122, 124, 162, 160), (137, 135, 173, 175), (86, 87, 125, 124), (102, 104, 142, 140), (93, 94, 132, 131), (110, 103, 141, 148), (87, 85, 123, 125), (107, 106, 144, 145), (77, 78, 116, 115), (97, 96, 134, 135), (84, 86, 124, 122), (78, 79, 117, 116), (89, 88, 126, 127), (80, 81, 119, 118), (98, 99, 137, 136), (109, 107, 145, 147), (81, 76, 114, 119), (99, 97, 135, 137), (106, 108, 146, 144), (79, 80, 118, 117), (96, 98, 136, 134), (91, 89, 127, 129), (82, 83, 121, 120), (101, 100, 138, 139), (88, 90, 128, 126), (111, 109, 147, 149), (153, 154, 155, 152), (152, 155, 156, 157), (153, 152, 158, 159), (161, 160, 162, 163), (165, 164, 166, 167), (167, 166, 168, 169), (167, 169, 170, 171), (173, 172, 174, 175), (177, 176, 178, 179), (179, 178, 180, 181), (183, 182, 184, 185), (185, 184, 186, 187), (187, 186, 188, 189), (181, 188, 186, 179), (156, 160, 161, 157), (138, 140, 178, 176), (130, 131, 169, 168), (143, 150, 188, 181), (119, 114, 152, 157), (142, 143, 181, 180), (148, 141, 179, 186), (117, 118, 156, 155), (128, 130, 168, 166), (158, 182, 183, 159), (140, 142, 180, 178), (135, 133, 171, 173), (121, 115, 153, 159), (120, 144, 182, 158), (133, 129, 167, 171), (114, 120, 158, 152), (131, 132, 170, 169), (118, 122, 160, 156), (147, 145, 183, 185), (134, 132, 133, 135), (126, 124, 125, 127), (144, 146, 184, 182), (174, 176, 177, 175), (125, 123, 161, 163), (157, 161, 123, 119), (119, 123, 122, 118), (165, 163, 162, 164), (164, 162, 124, 126), (173, 171, 170, 172), (172, 170, 132, 134), (137, 139, 138, 136), (136, 138, 176, 174), (159, 183, 145, 121), (121, 145, 144, 120), (56, 58, 191, 226), (44, 68, 194, 216), (59, 57, 225, 196), (40, 41, 192, 227), (69, 45, 212, 200), (46, 48, 201, 224), (39, 40, 227, 211), (49, 47, 221, 206), (72, 65, 217, 215), (55, 56, 226, 213), (64, 66, 223, 220), (67, 74, 219, 222), (57, 53, 190, 225), (42, 46, 224, 193), (66, 67, 222, 223), (47, 43, 197, 221), (75, 73, 210, 218), (52, 54, 214, 209), (62, 64, 220, 207), (74, 75, 218, 219), (51, 49, 206, 205), (60, 61, 204, 203), (48, 50, 202, 201), (71, 69, 200, 199), (43, 38, 198, 197), (61, 59, 196, 204), (68, 70, 195, 194), (41, 42, 193, 192), (58, 60, 203, 191), (53, 51, 205, 190), (63, 62, 207, 208), (50, 52, 209, 202), (73, 71, 199, 210), (45, 39, 211, 212), (54, 55, 213, 214), (70, 72, 215, 195), (38, 44, 216, 198), (65, 63, 208, 217), (230, 238, 236, 231), (241, 228, 229, 233), (242, 230, 231, 235), (238, 243, 237, 236), (228, 239, 234, 229), (239, 242, 235, 234), (240, 241, 233, 232), (227, 240, 276, 274), (92, 90, 236, 237), (79, 78, 232, 233), (192, 193, 228, 241), (224, 201, 242, 239), (193, 224, 239, 228), (88, 86, 235, 231), (201, 202, 230, 242), (84, 80, 229, 234), (168, 154, 189, 180), (247, 251, 250, 246), (180, 246, 245, 168), (154, 244, 247, 189), (189, 247, 246, 180), (168, 245, 244, 154), (251, 255, 254, 250), (245, 249, 248, 244), (246, 250, 249, 245), (244, 248, 251, 247), (254, 258, 257, 253), (249, 253, 252, 248), (250, 254, 253, 249), (248, 252, 255, 251), (259, 263, 262, 258), (252, 256, 259, 255), (255, 259, 258, 254), (253, 257, 256, 252), (261, 265, 264, 260), (257, 261, 260, 256), (258, 262, 261, 257), (256, 260, 263, 259), (265, 266, 267, 264), (262, 266, 265, 261), (260, 264, 267, 263), (263, 267, 266, 262), (275, 273, 270, 272), (273, 274, 271, 270), (268, 275, 272, 269), (271, 274, 276, 277), (83, 107, 269, 272), (232, 78, 271, 277), (240, 232, 277, 276), (212, 211, 273, 275), (211, 227, 274, 273), (107, 200, 268, 269), (286, 282, 279, 278), (282, 283, 280, 279), (286, 278, 287, 285), (283, 284, 281, 280), (213, 226, 283, 282), (96, 94, 280, 281), (94, 93, 279, 280), (214, 213, 282, 286), (226, 191, 284, 283), (92, 237, 287, 278), (123, 85, 81, 119), (127, 89, 87, 125), (135, 97, 95, 133), (106, 82, 120, 144), (22, 24, 139, 137)])
me_plane_000.polygons.foreach_set('material_index', [5, 3, 3, 0, 3, 5, 3, 0, 0, 0, 4, 0, 3, 0, 4, 5, 0, 5, 0, 0, 0, 0, 2, 2, 3, 2, 0, 0, 3, 2, 0, 0, 0, 3, 2, 0, 0, 0, 4, 3, 4, 3, 4, 0, 0, 5, 0, 5, 0, 5, 0, 0, 0, 5, 3, 0, 3, 3, 0, 0, 0, 3, 0, 3, 4, 3, 0, 0, 3, 0, 0, 0, 0, 4, 4, 3, 3, 2, 3, 0, 3, 2, 0, 3, 3, 2, 0, 0, 2, 2, 2, 2, 0, 0, 2, 4, 0, 3, 0, 4, 3, 0, 4, 0, 0, 3, 3, 4, 0, 0, 3, 4, 0, 0, 0, 4, 0, 4, 4, 0, 0, 0, 3, 0, 0, 0, 4, 3, 0, 0, 0, 4, 3, 0, 0, 0, 0, 0, 0, 0, 0, 0, 0, 0, 0, 0, 0, 0, 3, 4, 3, 0, 3, 0, 4, 4, 0, 3, 0, 4, 0, 0, 0, 4, 0, 3, 0, 0, 0, 0, 0, 0, 0, 0, 0, 0, 0, 0, 3, 0, 0, 5, 0, 0, 4, 5, 4, 4, 0, 0, 5, 3, 3, 0, 5, 3, 0, 3, 4, 3, 3, 0, 0, 5, 3, 0, 0, 0, 5, 3, 0, 0, 5, 3, 5, 4, 0, 0, 0, 2, 2, 2, 2, 2, 2, 2, 2, 2, 2, 2, 2, 2, 2, 2, 2, 0, 0, 1, 1, 1, 1, 6, 0, 0, 0, 6, 6, 6, 6, 6, 6, 6, 6, 6, 6, 6, 6, 7, 6, 6, 6, 2, 2, 2, 2, 2, 2, 2, 2, 2, 2, 2, 2, 2, 2, 2, 2, 2, 2, 2, 2, 8, 8, 8, 8, 9])
_uv = me_plane_000.uv_layers.new(name='UVMap')
_uv.uv.foreach_set('vector', [0.7733, 0.3099, 0.8659, 0.3099, 0.8659, 0.6188, 0.7733, 0.6188, 0.8152, 0.5243, 0.8413, 0.5243, 0.8413, 0.698, 0.8152, 0.698, 0.869, 0.5243, 0.8951, 0.5243, 0.8951, 0.698, 0.869, 0.698, 0.0, 0.0, 0.0, 0.0, 0.0, 0.0, 0.0, 0.0, 0.6815, 0.5243, 0.7336, 0.5243, 0.7336, 0.698, 0.6815, 0.698, 0.0003071, 0.3099, 0.7726, 0.3099, 0.7726, 0.6188, 0.0003071, 0.6188, 0.8709, 0.3496, 0.897, 0.3496, 0.897, 0.5234, 0.8709, 0.5234, 0.0, 0.0, 0.0, 0.0, 0.0, 0.0, 0.0, 0.0, 0.0, 0.0, 0.0, 0.0, 0.0, 0.0, 0.0, 0.0, 0.0, 0.0, 0.0, 0.0, 0.0, 0.0, 0.0, 0.0, 0.1431, 0.000285, 0.2854, 0.000285, 0.2854, 0.9488, 0.1431, 0.9488, 0.0, 0.0, 0.0, 0.0, 0.0, 0.0, 0.0, 0.0, 0.5755, 0.5243, 0.6277, 0.5243, 0.6277, 0.698, 0.5755, 0.698, 0.0, 0.0, 0.0, 0.0, 0.0, 0.0, 0.0, 0.0, 0.7145, 0.000285, 0.8568, 0.000285, 0.8568, 0.9488, 0.7145, 0.9488, 0.8666, 0.0003071, 0.9592, 0.0003071, 0.9592, 0.3092, 0.8666, 0.3092, 0.0, 0.0, 0.0, 0.0, 0.0, 0.0, 0.0, 0.0, 0.7733, 0.0003071, 0.8659, 0.0003071, 0.8659, 0.3092, 0.7733, 0.3092, 0.0, 0.0, 0.0, 0.0, 0.0, 0.0, 0.0, 0.0, 0.0, 0.0, 0.0, 0.0, 0.0, 0.0, 0.0, 0.0, 0.0, 0.0, 0.0, 0.0, 0.0, 0.0, 0.0, 0.0, 0.0, 0.0, 0.0, 0.0, 0.0, 0.0, 0.0, 0.0, 0.5436, 0.7042, 0.5436, 0.7645, 0.4837, 0.7645, 0.4837, 0.7042, 0.7207, 0.6115, 0.6008, 0.6115, 0.6008, 0.5516, 0.7207, 0.5516, 0.7502, 0.8074, 0.8023, 0.8074, 0.8023, 0.8204, 0.7502, 0.8204, 0.6657, 0.6724, 0.6657, 0.6125, 0.7261, 0.6125, 0.7261, 0.6724, 0.0, 0.0, 0.0, 0.0, 0.0, 0.0, 0.0, 0.0, 0.0, 0.0, 0.0, 0.0, 0.0, 0.0, 0.0, 0.0, 0.6963, 0.8074, 0.3488, 0.8074, 0.3488, 0.7943, 0.6963, 0.7943, 0.6045, 0.6724, 0.6045, 0.6125, 0.6648, 0.6125, 0.6648, 0.6724, 0.0, 0.0, 0.0, 0.0, 0.0, 0.0, 0.0, 0.0, 0.0, 0.0, 0.0, 0.0, 0.0, 0.0, 0.0, 0.0, 0.0, 0.0, 0.0, 0.0, 0.0, 0.0, 0.0, 0.0, 0.3488, 0.7666, 0.8701, 0.7666, 0.8701, 0.7796, 0.3488, 0.7796, 0.6617, 0.4271, 0.6617, 0.3672, 0.722, 0.3672, 0.722, 0.4271, 0.0, 0.0, 0.0, 0.0, 0.0, 0.0, 0.0, 0.0, 0.0, 0.0, 0.0, 0.0, 0.0, 0.0, 0.0, 0.0, 0.0, 0.0, 0.0, 0.0, 0.0, 0.0, 0.0, 0.0, 0.5717, 0.000285, 0.714, 0.000285, 0.714, 0.9488, 0.5717, 0.9488, 0.9996, 0.1742, 0.0004244, 0.1742, 0.0004245, 0.0004244, 0.9996, 0.0004247, 0.286, 0.000285, 0.4283, 0.000285, 0.4283, 0.9488, 0.286, 0.9488, 0.7345, 0.5243, 0.7605, 0.5243, 0.7605, 0.698, 0.7345, 0.698, 0.4288, 0.000285, 0.5711, 0.000285, 0.5711, 0.9488, 0.4288, 0.9488, 0.0, 0.0, 0.0, 0.0, 0.0, 0.0, 0.0, 0.0, 0.0, 0.0, 0.0, 0.0, 0.0, 0.0, 0.0, 0.0, 0.9277, 0.9283, 0.4643, 0.9283, 0.4643, 0.6194, 0.9277, 0.6194, 0.0, 0.0, 0.0, 0.0, 0.0, 0.0, 0.0, 0.0, 0.0003071, 0.6194, 0.4637, 0.6194, 0.4637, 0.9283, 0.0003071, 0.9283, 0.0, 0.0, 0.0, 0.0, 0.0, 0.0, 0.0, 0.0, 0.0003071, 0.0003071, 0.7726, 0.0003071, 0.7726, 0.3092, 0.0003071, 0.3092, 0.0, 0.0, 0.0, 0.0, 0.0, 0.0, 0.0, 0.0, 0.0, 0.0, 0.0, 0.0, 0.0, 0.0, 0.0, 0.0, 0.0, 0.0, 0.0, 0.0, 0.0, 0.0, 0.0, 0.0, 0.8666, 0.3099, 0.9592, 0.3099, 0.9592, 0.6188, 0.8666, 0.6188, 0.3479, 0.8726, 0.0004244, 0.8726, 0.0004244, 0.6989, 0.3479, 0.6989, 0.0, 0.0, 0.0, 0.0, 0.0, 0.0, 0.0, 0.0, 0.0004244, 0.3496, 0.5217, 0.3496, 0.5217, 0.5234, 0.0004244, 0.5234, 0.9996, 0.3488, 0.0004244, 0.3488, 0.0004245, 0.175, 0.9996, 0.175, 0.0, 0.0, 0.0, 0.0, 0.0, 0.0, 0.0, 0.0, 0.0, 0.0, 0.0, 0.0, 0.0, 0.0, 0.0, 0.0, 0.0, 0.0, 0.0, 0.0, 0.0, 0.0, 0.0, 0.0, 0.7883, 0.5243, 0.8144, 0.5243, 0.8144, 0.698, 0.7883, 0.698, 0.0, 0.0, 0.0, 0.0, 0.0, 0.0, 0.0, 0.0, 0.8421, 0.5243, 0.8682, 0.5243, 0.8682, 0.698, 0.8421, 0.698, 0.6662, 0.0002869, 0.7491, 0.0002869, 0.7491, 0.5533, 0.6662, 0.5533, 0.6285, 0.5243, 0.6806, 0.5243, 0.6806, 0.698, 0.6285, 0.698, 0.0, 0.0, 0.0, 0.0, 0.0, 0.0, 0.0, 0.0, 0.0, 0.0, 0.0, 0.0, 0.0, 0.0, 0.0, 0.0, 0.8959, 0.5243, 0.922, 0.5243, 0.922, 0.698, 0.8959, 0.698, 0.0, 0.0, 0.0, 0.0, 0.0, 0.0, 0.0, 0.0, 0.0, 0.0, 0.0, 0.0, 0.0, 0.0, 0.0, 0.0, 0.0, 0.0, 0.0, 0.0, 0.0, 0.0, 0.0, 0.0, 0.0, 0.0, 0.0, 0.0, 0.0, 0.0, 0.0, 0.0, 0.9168, 0.0002869, 0.9997, 0.0002869, 0.9997, 0.5533, 0.9168, 0.5533, 0.4997, 0.0002869, 0.6656, 0.0002869, 0.6656, 0.5533, 0.4997, 0.5533, 0.7501, 0.8343, 0.7241, 0.8343, 0.7241, 0.8213, 0.7501, 0.8213, 0.7493, 0.8204, 0.6972, 0.8204, 0.6972, 0.8074, 0.7493, 0.8074, 0.2412, 0.6728, 0.1213, 0.6728, 0.1213, 0.6125, 0.2412, 0.6125, 0.6319, 0.8082, 0.658, 0.8082, 0.658, 0.8213, 0.6319, 0.8213, 0.0, 0.0, 0.0, 0.0, 0.0, 0.0, 0.0, 0.0, 0.6311, 0.8213, 0.605, 0.8213, 0.605, 0.8082, 0.6311, 0.8082, 0.0004581, 0.6125, 0.1203, 0.6125, 0.1203, 0.6728, 0.0004581, 0.6728, 0.0, 0.0, 0.0, 0.0, 0.0, 0.0, 0.0, 0.0, 0.8642, 0.9314, 0.0004826, 0.9314, 0.0004244, 0.9163, 0.8641, 0.9163, 0.6042, 0.8082, 0.6042, 0.8343, 0.5911, 0.8343, 0.5911, 0.8082, 0.183, 0.7645, 0.183, 0.7046, 0.243, 0.7046, 0.243, 0.7645, 0.0, 0.0, 0.0, 0.0, 0.0, 0.0, 0.0, 0.0, 0.0, 0.0, 0.0, 0.0, 0.0, 0.0, 0.0, 0.0, 0.0004581, 0.3672, 0.5999, 0.3672, 0.5999, 0.4271, 0.0004581, 0.4271, 0.4828, 0.6728, 0.3629, 0.6728, 0.3629, 0.6125, 0.4828, 0.6125, 0.0604, 0.7645, 0.0004581, 0.7645, 0.0004581, 0.7046, 0.0604, 0.7046, 0.7229, 0.3372, 0.7229, 0.3072, 0.7829, 0.3072, 0.7829, 0.3372, 0.0, 0.0, 0.0, 0.0, 0.0, 0.0, 0.0, 0.0, 0.0, 0.0, 0.0, 0.0, 0.0, 0.0, 0.0, 0.0, 0.7229, 0.3681, 0.7229, 0.3381, 0.7829, 0.3381, 0.7829, 0.3681, 0.0003154, 0.5539, 0.1662, 0.5539, 0.1662, 0.6369, 0.0002869, 0.6368, 0.0, 0.0, 0.0, 0.0, 0.0, 0.0, 0.0, 0.0, 0.5234, 0.8082, 0.5495, 0.8082, 0.5495, 0.8343, 0.5234, 0.8343, 0.0, 0.0, 0.0, 0.0, 0.0, 0.0, 0.0, 0.0, 0.2503, 0.6374, 0.3333, 0.6374, 0.3333, 0.7203, 0.2503, 0.7203, 0.8031, 0.7258, 0.8292, 0.7258, 0.8292, 0.7518, 0.8031, 0.7518, 0.0, 0.0, 0.0, 0.0, 0.0, 0.0, 0.0, 0.0, 0.3339, 0.6374, 0.4168, 0.6374, 0.4168, 0.7203, 0.3339, 0.7203, 0.0, 0.0, 0.0, 0.0, 0.0, 0.0, 0.0, 0.0, 0.0, 0.0, 0.0, 0.0, 0.0, 0.0, 0.0, 0.0, 0.6963, 0.7518, 0.3488, 0.7518, 0.3488, 0.7258, 0.6963, 0.7258, 0.7502, 0.7805, 0.8023, 0.7805, 0.8023, 0.8065, 0.7502, 0.8065, 0.8574, 0.000285, 0.9997, 0.0003343, 0.9997, 0.1426, 0.8574, 0.1426, 0.0, 0.0, 0.0, 0.0, 0.0, 0.0, 0.0, 0.0, 0.0, 0.0, 0.0, 0.0, 0.0, 0.0, 0.0, 0.0, 0.7614, 0.5243, 0.7874, 0.5243, 0.7874, 0.698, 0.7614, 0.698, 0.1668, 0.0002869, 0.3327, 0.0002869, 0.3327, 0.5533, 0.1668, 0.5533, 0.0, 0.0, 0.0, 0.0, 0.0, 0.0, 0.0, 0.0, 0.0, 0.0, 0.0, 0.0, 0.0, 0.0, 0.0, 0.0, 0.0, 0.0, 0.0, 0.0, 0.0, 0.0, 0.0, 0.0, 0.8332, 0.0002869, 0.9162, 0.0002869, 0.9162, 0.5533, 0.8332, 0.5533, 0.0, 0.0, 0.0, 0.0, 0.0, 0.0, 0.0, 0.0, 0.000285, 0.000285, 0.1426, 0.000285, 0.1426, 0.9488, 0.000285, 0.9488, 0.7497, 0.0002869, 0.8327, 0.0002869, 0.8327, 0.5533, 0.7497, 0.5533, 0.0, 0.0, 0.0, 0.0, 0.0, 0.0, 0.0, 0.0, 0.0, 0.0, 0.0, 0.0, 0.0, 0.0, 0.0, 0.0, 0.0, 0.0, 0.0, 0.0, 0.0, 0.0, 0.0, 0.0, 0.0004244, 0.5243, 0.5217, 0.5243, 0.5217, 0.698, 0.0004244, 0.698, 0.0, 0.0, 0.0, 0.0, 0.0, 0.0, 0.0, 0.0, 0.0, 0.0, 0.0, 0.0, 0.0, 0.0, 0.0, 0.0, 0.0, 0.0, 0.0, 0.0, 0.0, 0.0, 0.0, 0.0, 0.3332, 0.0002869, 0.4991, 0.0002869, 0.4991, 0.5533, 0.3332, 0.5533, 0.8701, 0.5234, 0.5226, 0.5234, 0.5226, 0.3496, 0.8701, 0.3496, 0.0, 0.0, 0.0, 0.0, 0.0, 0.0, 0.0, 0.0, 0.0, 0.0, 0.0, 0.0, 0.0, 0.0, 0.0, 0.0, 0.0, 0.0, 0.0, 0.0, 0.0, 0.0, 0.0, 0.0, 0.0002869, 0.0002869, 0.1662, 0.0002869, 0.1662, 0.5533, 0.0002869, 0.5533, 0.5226, 0.5243, 0.5747, 0.5243, 0.5747, 0.698, 0.5226, 0.698, 0.0, 0.0, 0.0, 0.0, 0.0, 0.0, 0.0, 0.0, 0.0, 0.0, 0.0, 0.0, 0.0, 0.0, 0.0, 0.0, 0.0, 0.0, 0.0, 0.0, 0.0, 0.0, 0.0, 0.0, 0.0, 0.0, 0.0, 0.0, 0.0, 0.0, 0.0, 0.0, 0.0, 0.0, 0.0, 0.0, 0.0, 0.0, 0.0, 0.0, 0.0, 0.0, 0.0, 0.0, 0.0, 0.0, 0.0, 0.0, 0.0, 0.0, 0.0, 0.0, 0.0, 0.0, 0.0, 0.0, 0.0, 0.0, 0.0, 0.0, 0.0, 0.0, 0.0, 0.0, 0.0, 0.0, 0.0, 0.0, 0.0, 0.0, 0.0, 0.0, 0.0, 0.0, 0.0, 0.0, 0.0, 0.0, 0.0, 0.0, 0.0, 0.0, 0.0, 0.0, 0.0, 0.0, 0.0, 0.0, 0.0, 0.0, 0.0, 0.0, 0.0, 0.0, 0.0, 0.0, 0.0, 0.0, 0.0, 0.0, 0.0, 0.0, 0.0, 0.0, 0.0, 0.0, 0.0, 0.0, 0.0, 0.0, 0.0, 0.0, 0.0, 0.0, 0.0, 0.0, 0.0, 0.0, 0.0, 0.0, 0.7493, 0.8065, 0.6972, 0.8065, 0.6972, 0.7805, 0.7493, 0.7805, 0.5833, 0.5539, 0.6662, 0.5539, 0.6662, 0.6368, 0.5833, 0.6368, 0.9996, 0.8995, 0.0004244, 0.8995, 0.0004244, 0.8735, 0.9996, 0.8735, 0.0, 0.0, 0.0, 0.0, 0.0, 0.0, 0.0, 0.0, 0.8292, 0.8074, 0.8292, 0.8335, 0.8031, 0.8334, 0.8032, 0.8074, 0.0, 0.0, 0.0, 0.0, 0.0, 0.0, 0.0, 0.0, 0.3333, 0.5539, 0.4992, 0.5539, 0.4992, 0.6368, 0.3333, 0.6368, 0.1668, 0.6374, 0.2498, 0.6374, 0.2497, 0.7204, 0.1668, 0.7203, 0.0, 0.0, 0.0, 0.0, 0.0, 0.0, 0.0, 0.0, 0.8292, 0.7805, 0.8292, 0.8065, 0.8031, 0.8065, 0.8032, 0.7805, 0.0, 0.0, 0.0, 0.0, 0.0, 0.0, 0.0, 0.0, 0.1668, 0.5539, 0.3327, 0.5539, 0.3327, 0.6368, 0.1668, 0.6368, 0.0, 0.0, 0.0, 0.0, 0.0, 0.0, 0.0, 0.0, 0.0, 0.0, 0.0, 0.0, 0.0, 0.0, 0.0, 0.0, 0.0, 0.0, 0.0, 0.0, 0.0, 0.0, 0.0, 0.0, 0.5827, 0.5539, 0.5827, 0.7198, 0.4997, 0.7198, 0.4997, 0.5539, 0.0, 0.0, 0.0, 0.0, 0.0, 0.0, 0.0, 0.0, 0.3488, 0.6989, 0.8701, 0.6989, 0.8701, 0.7249, 0.3488, 0.7249, 0.0, 0.0, 0.0, 0.0, 0.0, 0.0, 0.0, 0.0, 0.0, 0.0, 0.0, 0.0, 0.0, 0.0, 0.0, 0.0, 0.0, 0.0, 0.0, 0.0, 0.0, 0.0, 0.0, 0.0, 0.0, 0.0, 0.0, 0.0, 0.0, 0.0, 0.0, 0.0, 0.0, 0.0, 0.0, 0.0, 0.0, 0.0, 0.0, 0.0, 0.0, 0.0, 0.0, 0.0, 0.0, 0.0, 0.0, 0.0, 0.0, 0.0, 0.0, 0.0, 0.0, 0.0, 0.0, 0.0, 0.0, 0.0, 0.0, 0.0, 0.0, 0.0, 0.0, 0.0, 0.0, 0.0, 0.0, 0.0, 0.0, 0.0, 0.0, 0.0, 0.0, 0.0, 0.0, 0.0, 0.0, 0.0, 0.0, 0.0, 0.0, 0.0, 0.0, 0.0, 0.0, 0.0, 0.0, 0.0, 0.0, 0.0, 0.0, 0.0, 0.0, 0.0, 0.0, 0.0, 0.5226, 0.8343, 0.3488, 0.8343, 0.3488, 0.8082, 0.5226, 0.8082, 0.0, 0.0, 0.0, 0.0, 0.0, 0.0, 0.0, 0.0, 0.0, 0.0, 0.0, 0.0, 0.0, 0.0, 0.0, 0.0, 0.4637, 0.9997, 0.0003071, 0.9997, 0.0003071, 0.9765, 0.4637, 0.9765, 0.0, 0.0, 0.0, 0.0, 0.0, 0.0, 0.0, 0.0, 0.0, 0.0, 0.0, 0.0, 0.0, 0.0, 0.0, 0.0, 0.8574, 0.4301, 0.9997, 0.4301, 0.9997, 0.5013, 0.8574, 0.5013, 0.4643, 0.9765, 0.9277, 0.9765, 0.9277, 0.9997, 0.4643, 0.9997, 0.8574, 0.1432, 0.9997, 0.1432, 0.9997, 0.2144, 0.8574, 0.2143, 0.8574, 0.2867, 0.9997, 0.2867, 0.9997, 0.3578, 0.8574, 0.3578, 0.0, 0.0, 0.0, 0.0, 0.0, 0.0, 0.0, 0.0, 0.0, 0.0, 0.0, 0.0, 0.0, 0.0, 0.0, 0.0, 0.9592, 0.9759, 0.8666, 0.9759, 0.8666, 0.9527, 0.9592, 0.9527, 0.5903, 0.8082, 0.5903, 0.8343, 0.5772, 0.8343, 0.5772, 0.8082, 0.8642, 0.9155, 0.0004826, 0.9155, 0.0004244, 0.9004, 0.8641, 0.9004, 0.0, 0.0, 0.0, 0.0, 0.0, 0.0, 0.0, 0.0, 0.0003071, 0.9527, 0.7727, 0.9527, 0.7727, 0.9759, 0.0003071, 0.9759, 0.6719, 0.8082, 0.6719, 0.8343, 0.6588, 0.8343, 0.6588, 0.8082, 0.0, 0.0, 0.0, 0.0, 0.0, 0.0, 0.0, 0.0, 0.5503, 0.8082, 0.5764, 0.8082, 0.5764, 0.8213, 0.5503, 0.8213, 0.8574, 0.2149, 0.9997, 0.215, 0.9997, 0.2861, 0.8574, 0.2861, 0.7493, 0.7388, 0.6972, 0.7388, 0.6972, 0.7258, 0.7493, 0.7258, 0.7232, 0.8343, 0.6972, 0.8343, 0.6972, 0.8213, 0.7232, 0.8213, 0.0, 0.0, 0.0, 0.0, 0.0, 0.0, 0.0, 0.0, 0.0, 0.0, 0.0, 0.0, 0.0, 0.0, 0.0, 0.0, 0.0003071, 0.929, 0.7727, 0.929, 0.7727, 0.9521, 0.0003071, 0.9521, 0.3488, 0.7527, 0.8701, 0.7527, 0.8701, 0.7657, 0.3488, 0.7657, 0.0, 0.0, 0.0, 0.0, 0.0, 0.0, 0.0, 0.0, 0.0, 0.0, 0.0, 0.0, 0.0, 0.0, 0.0, 0.0, 0.0, 0.0, 0.0, 0.0, 0.0, 0.0, 0.0, 0.0, 0.8666, 0.929, 0.9592, 0.929, 0.9592, 0.9521, 0.8666, 0.9521, 0.6963, 0.7935, 0.3488, 0.7935, 0.3488, 0.7805, 0.6963, 0.7805, 0.0, 0.0, 0.0, 0.0, 0.0, 0.0, 0.0, 0.0, 0.0, 0.0, 0.0, 0.0, 0.0, 0.0, 0.0, 0.0, 0.7733, 0.929, 0.8659, 0.929, 0.8659, 0.9521, 0.7733, 0.9521, 0.7502, 0.7258, 0.8023, 0.7258, 0.8023, 0.7388, 0.7502, 0.7388, 0.7733, 0.9527, 0.8659, 0.9527, 0.8659, 0.9759, 0.7733, 0.9759, 0.9997, 0.4296, 0.8574, 0.4296, 0.8574, 0.3584, 0.9997, 0.3584, 0.0, 0.0, 0.0, 0.0, 0.0, 0.0, 0.0, 0.0, 0.0, 0.0, 0.0, 0.0, 0.0, 0.0, 0.0, 0.0, 0.0, 0.0, 0.0, 0.0, 0.0, 0.0, 0.0, 0.0, 0.4837, 0.6733, 0.6036, 0.6733, 0.6036, 0.7033, 0.4837, 0.7033, 0.1213, 0.6737, 0.2412, 0.6737, 0.2412, 0.7037, 0.1213, 0.7037, 0.0004581, 0.4889, 0.9995, 0.4889, 0.9995, 0.5189, 0.0004581, 0.5189, 0.6657, 0.7346, 0.7257, 0.7346, 0.7257, 0.7645, 0.6657, 0.7645, 0.0004581, 0.5198, 0.9995, 0.5198, 0.9995, 0.5498, 0.0004581, 0.5498, 0.3629, 0.7346, 0.4228, 0.7346, 0.4228, 0.7645, 0.3629, 0.7645, 0.7216, 0.5516, 0.7816, 0.5516, 0.7816, 0.5816, 0.7216, 0.5816, 0.6657, 0.7337, 0.6657, 0.6733, 0.7257, 0.6733, 0.7257, 0.7337, 0.6617, 0.488, 0.6617, 0.428, 0.722, 0.428, 0.722, 0.488, 0.3629, 0.7337, 0.3629, 0.6737, 0.4232, 0.6737, 0.4232, 0.7337, 0.2421, 0.6125, 0.362, 0.6125, 0.362, 0.6728, 0.2421, 0.6728, 0.6617, 0.3663, 0.6617, 0.3063, 0.722, 0.3063, 0.722, 0.3663, 0.0004582, 0.06171, 0.9995, 0.06171, 0.9995, 0.122, 0.0004581, 0.122, 0.9995, 0.2445, 0.0004581, 0.2445, 0.0004582, 0.1842, 0.9995, 0.1842, 0.0004581, 0.0004582, 0.9995, 0.0004581, 0.9995, 0.06079, 0.0004581, 0.06079, 0.9995, 0.1833, 0.0004581, 0.1833, 0.0004582, 0.123, 0.9995, 0.123, 0.0, 0.0, 0.0, 0.0, 0.0, 0.0, 0.0, 0.0, 0.0001555, 0.3204, 0.0001555, 0.1604, 0.9998, 0.1604, 0.9998, 0.3204, 0.1356, 0.5769, 0.0001474, 0.4248, 0.8924, 0.4248, 0.757, 0.5769, 0.7571, 0.0003621, 0.8924, 0.1524, 0.0001474, 0.1521, 0.1356, 0.0001474, 0.1519, 0.2885, 0.0001474, 0.1527, 0.9999, 0.1527, 0.8481, 0.2885, 0.8481, 0.2888, 0.9999, 0.4246, 0.0001474, 0.4246, 0.1519, 0.2888, 0.0003191, 0.4251, 0.232, 0.213, 0.5412, 0.213, 0.7728, 0.4251, 0.9998, 0.0001555, 0.9998, 0.1601, 0.0001555, 0.1601, 0.0001555, 0.0001558, 0.0001555, 0.6409, 0.0001555, 0.4809, 0.8924, 0.4809, 0.8924, 0.6409, 0.8924, 0.3207, 0.8924, 0.4806, 0.0001555, 0.4806, 0.0001555, 0.3207, 0.6905, 0.5967, 0.6905, 0.5115, 0.9665, 0.5115, 0.9665, 0.5967, 0.7728, 0.0003191, 0.5412, 0.2124, 0.232, 0.2124, 0.0003191, 0.0003191, 0.0003191, 0.662, 0.2072, 0.4257, 0.4832, 0.4258, 0.6898, 0.6623, 0.6898, 0.6629, 0.4831, 0.8993, 0.2071, 0.8993, 0.0003191, 0.6629, 0.6905, 0.6584, 0.7589, 0.5974, 0.9313, 0.5974, 0.9997, 0.6584, 0.9665, 0.4257, 0.9665, 0.5109, 0.6905, 0.5109, 0.6905, 0.4257, 0.0003191, 0.9851, 0.0003191, 0.8999, 0.3095, 0.8999, 0.3095, 0.9851, 0.6194, 0.8999, 0.6194, 0.9851, 0.3102, 0.9851, 0.3102, 0.8999, 0.8629, 0.7019, 0.8629, 0.7612, 0.6905, 0.7612, 0.6905, 0.7019, 0.9292, 0.8999, 0.8608, 0.961, 0.6884, 0.961, 0.62, 0.8999, 0.6905, 0.8993, 0.7515, 0.8309, 0.9054, 0.8309, 0.9665, 0.8993, 0.9665, 0.7618, 0.9054, 0.8302, 0.7515, 0.8302, 0.6905, 0.7618, 0.9999, 9.446e-05, 0.9999, 0.8925, 9.446e-05, 0.8925, 9.446e-05, 9.458e-05, 0.7735, 0.1196, 0.7735, 0.06028, 0.9273, 0.06028, 0.9273, 0.1196, 0.9273, 0.1202, 0.9273, 0.1796, 0.7735, 0.1796, 0.7735, 0.1202, 0.7735, 0.05964, 0.7735, 0.0003191, 0.9458, 0.0003192, 0.9458, 0.05964, 0.0004581, 0.6737, 0.1203, 0.6737, 0.1203, 0.7037, 0.0004581, 0.7037, 0.7229, 0.2455, 0.7829, 0.2455, 0.7829, 0.2754, 0.7229, 0.2754, 0.0004581, 0.5816, 0.5999, 0.5816, 0.5999, 0.6115, 0.0004581, 0.6115, 0.2439, 0.7346, 0.2439, 0.7046, 0.3042, 0.7046, 0.3042, 0.7346, 0.5999, 0.3663, 0.0004581, 0.3663, 0.0004581, 0.3063, 0.5999, 0.3063, 0.6648, 0.7333, 0.6045, 0.7333, 0.6045, 0.6733, 0.6648, 0.6733, 0.7829, 0.2763, 0.7829, 0.3063, 0.7229, 0.3063, 0.7229, 0.2763, 0.6008, 0.4862, 0.6008, 0.3663, 0.6608, 0.3663, 0.6608, 0.4862, 0.1821, 0.7645, 0.1222, 0.7645, 0.1222, 0.7046, 0.1821, 0.7046, 0.3038, 0.7355, 0.3038, 0.7655, 0.2439, 0.7655, 0.2439, 0.7355, 0.4541, 0.6737, 0.4541, 0.7337, 0.4241, 0.7337, 0.4241, 0.6737, 0.362, 0.7037, 0.2421, 0.7037, 0.2421, 0.6737, 0.362, 0.6737, 0.6045, 0.7642, 0.6045, 0.7342, 0.6648, 0.7342, 0.6648, 0.7642, 0.5999, 0.5807, 0.0004582, 0.5807, 0.0004581, 0.5507, 0.5999, 0.5507, 0.6608, 0.2455, 0.6608, 0.3654, 0.6008, 0.3653, 0.6008, 0.2455, 0.0004581, 0.428, 0.5999, 0.428, 0.5999, 0.488, 0.0004581, 0.488, 0.4837, 0.6125, 0.6036, 0.6125, 0.6036, 0.6724, 0.4837, 0.6724, 0.06132, 0.7645, 0.06132, 0.7046, 0.1213, 0.7046, 0.1213, 0.7645, 0.5999, 0.3054, 0.0004581, 0.3054, 0.0004581, 0.2455, 0.5999, 0.2455, 0.6617, 0.2455, 0.722, 0.2455, 0.722, 0.3054, 0.6617, 0.3054, 0.8326, 0.3335, 0.8326, 0.6665, 0.0001868, 0.6665, 0.0001868, 0.3335, 0.8326, 0.0001868, 0.8326, 0.3331, 0.0001868, 0.3331, 0.0001868, 0.0001868, 0.5, 0.9998, 0.5, 0.6669, 0.9994, 0.6669, 0.9994, 0.9998, 0.0001868, 0.6669, 0.4996, 0.6669, 0.4996, 0.9998, 0.0001868, 0.9998, 6.819e-05, 6.819e-05, 0.4651, 6.819e-05, 0.4651, 0.9999, 6.841e-05, 0.9999])
me_plane_000.materials.append(mat_ceramica_001)
me_plane_000.materials.append(mat_concreto_001)
me_plane_000.materials.append(mat_granito_001)
me_plane_000.materials.append(mat_parede_001)
me_plane_000.materials.append(mat_metal_001)
me_plane_000.materials.append(mat_metal_industrial_001)
me_plane_000.materials.append(mat_telhado_001)
me_plane_000.materials.append(mat_telhado_2_001)
me_plane_000.materials.append(mat_porta_metal_001)
me_plane_000.materials.append(mat_porta_lateral_001)
me_plane_000.use_remesh_preserve_volume = False
me_plane_000.use_remesh_preserve_attributes = False
me_plane_000.use_mirror_vertex_groups = False
me_plane_000.update()

# ---- objects
ob_low = bpy.data.objects.new('low', me_plane_007)
ob_hp = bpy.data.objects.new('hp', me_plane_000)

# ---- transforms, parenting, visibility, modifiers, constraints
ob_low.location = (0.0, 0.1995, 0.0)
ob_low.lineart.crease_threshold = 0.0
ob_hp.location = (0.0, 0.0, 0.0)
ob_hp.hide_viewport = True
ob_hp.lineart.crease_threshold = 0.0

# ---- collection membership
col_collection_1.objects.link(ob_low)
col_collection_1.objects.link(ob_hp)

# ---- scene / render settings (as saved in the file)
scene.frame_start = 1; scene.frame_end = 250; scene.frame_set(1)
scene.render.engine = 'CYCLES'
scene.render.resolution_percentage = 50
scene.render.dither_intensity = 0.0
scene.cycles.use_denoising = False
scene.cycles.samples = 128
scene.cycles.sampling_pattern = 'TABULATED_SOBOL'
scene.cycles.use_adaptive_sampling = False
scene.cycles.use_light_tree = False
scene.cycles.blur_glossy = 0.0
scene.cycles.sample_clamp_indirect = 0.0
scene.cycles.bake_type = 'ENVIRONMENT'
scene.view_settings.view_transform = 'Standard'
bpy.context.view_layer.update()

# ---- added for rendering (the .blend has no active camera and no usable light): camera, sun
cam_auto = bpy.data.cameras.new('AutoCamera')
cam_auto.lens = 50.0
cam_auto.sensor_width = 36.0
cam_auto.clip_end = 1000.0
ob_auto_camera = bpy.data.objects.new('AutoCamera', cam_auto)
scene.collection.objects.link(ob_auto_camera)
ob_auto_camera.location = (9.19648, -11.2358, 12.0876)
ob_auto_camera.rotation_euler = (1.09748, -7.21219e-08, 0.694738)
scene.camera = ob_auto_camera
light_auto_sun = bpy.data.lights.new('AutoSun', 'SUN')
light_auto_sun.energy = 3.0
light_auto_sun.angle = 0.0523599
ob_auto_sun = bpy.data.objects.new('AutoSun', light_auto_sun)
scene.collection.objects.link(ob_auto_sun)
ob_auto_sun.rotation_euler = (0.872665, 0.174533, 0.523599)
bpy.context.view_layer.update()

